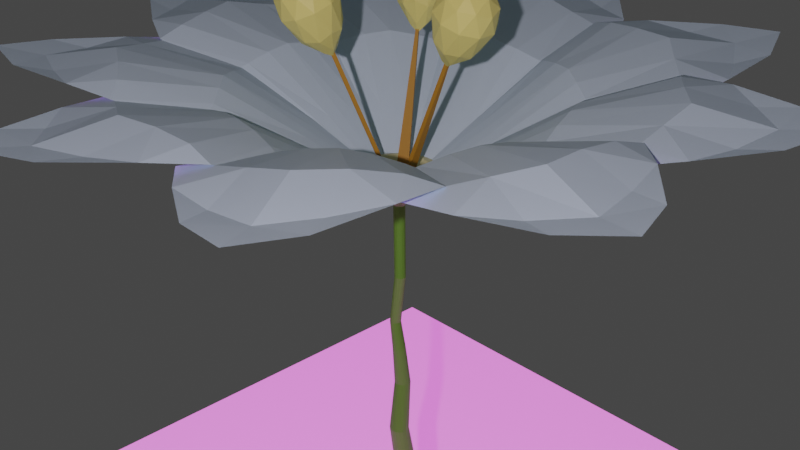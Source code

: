 # Source: flower2.blend  (saved by Blender 2.91.10; exported with 4.5.12 LTS)
import bpy
from mathutils import Matrix  # noqa: F401  (used for matrix-valued properties, if any)

bpy.ops.wm.read_factory_settings(use_empty=True)
scene = bpy.context.scene
scene.name = 'Scene'

# ---- collections
col_collection = bpy.data.collections.new('Collection'); scene.collection.children.link(col_collection)

# ---- materials (node trees are filled in below, after node groups)
mat_material_005 = bpy.data.materials.new('Material.005')
mat_material_005.use_transparent_shadow = False
mat_material_003 = bpy.data.materials.new('Material.003')
mat_material_003.use_transparent_shadow = False
mat_material_004 = bpy.data.materials.new('Material.004')
mat_material_004.use_transparent_shadow = False
mat_material_001 = bpy.data.materials.new('Material.001')
mat_material_001.use_transparent_shadow = False
mat_material_002 = bpy.data.materials.new('Material.002')
mat_material_002.use_transparent_shadow = False
mat_material_006 = bpy.data.materials.new('Material.006')
mat_material_006.use_transparent_shadow = False

# ---- material node trees
mat_material_005.use_nodes = True; mat_material_005.node_tree.nodes.clear()
_N = mat_material_005.node_tree.nodes; _L = mat_material_005.node_tree.links
n0 = _N.new('ShaderNodeBsdfPrincipled'); n0.name = 'Principled BSDF'; n0.location = (10, 300)
n0.distribution = 'GGX'
n0.subsurface_method = 'BURLEY'
n0.inputs[0].default_value = (0.5986, 0.8306, 1.0, 1.0)
n0.inputs[3].default_value = 1.45
n0.inputs[27].default_value = (0.0, 0.0, 0.0, 1.0)
n0.inputs[28].default_value = 1.0
n1 = _N.new('ShaderNodeOutputMaterial'); n1.name = 'Material Output'; n1.location = (300, 300)
_L.new(n0.outputs[0], n1.inputs[0])
n1.is_active_output = True
mat_material_003.use_nodes = True; mat_material_003.node_tree.nodes.clear()
_N = mat_material_003.node_tree.nodes; _L = mat_material_003.node_tree.links
n0 = _N.new('ShaderNodeBsdfPrincipled'); n0.name = 'Principled BSDF'; n0.location = (10, 300)
n0.distribution = 'GGX'
n0.subsurface_method = 'BURLEY'
n0.inputs[0].default_value = (0.102, 0.2957, 0.02438, 1.0)
n0.inputs[3].default_value = 1.45
n0.inputs[27].default_value = (0.0, 0.0, 0.0, 1.0)
n0.inputs[28].default_value = 1.0
n1 = _N.new('ShaderNodeOutputMaterial'); n1.name = 'Material Output'; n1.location = (300, 300)
_L.new(n0.outputs[0], n1.inputs[0])
n1.is_active_output = True
mat_material_004.use_nodes = True; mat_material_004.node_tree.nodes.clear()
_N = mat_material_004.node_tree.nodes; _L = mat_material_004.node_tree.links
n0 = _N.new('ShaderNodeBsdfPrincipled'); n0.name = 'Principled BSDF'; n0.location = (10, 300)
n0.distribution = 'GGX'
n0.subsurface_method = 'BURLEY'
n0.inputs[0].default_value = (0.7755, 0.8, 0.4341, 1.0)
n0.inputs[3].default_value = 1.45
n0.inputs[27].default_value = (0.0, 0.0, 0.0, 1.0)
n0.inputs[28].default_value = 1.0
n1 = _N.new('ShaderNodeOutputMaterial'); n1.name = 'Material Output'; n1.location = (300, 300)
_L.new(n0.outputs[0], n1.inputs[0])
n1.is_active_output = True
mat_material_001.use_nodes = True; mat_material_001.node_tree.nodes.clear()
_N = mat_material_001.node_tree.nodes; _L = mat_material_001.node_tree.links
n0 = _N.new('ShaderNodeBsdfPrincipled'); n0.name = 'Principled BSDF'; n0.location = (10, 300)
n0.distribution = 'GGX'
n0.subsurface_method = 'BURLEY'
n0.inputs[0].default_value = (0.8, 0.7721, 0.2338, 1.0)
n0.inputs[3].default_value = 1.45
n0.inputs[27].default_value = (0.0, 0.0, 0.0, 1.0)
n0.inputs[28].default_value = 1.0
n1 = _N.new('ShaderNodeOutputMaterial'); n1.name = 'Material Output'; n1.location = (300, 300)
_L.new(n0.outputs[0], n1.inputs[0])
n1.is_active_output = True
mat_material_002.use_nodes = True; mat_material_002.node_tree.nodes.clear()
_N = mat_material_002.node_tree.nodes; _L = mat_material_002.node_tree.links
n0 = _N.new('ShaderNodeBsdfPrincipled'); n0.name = 'Principled BSDF'; n0.location = (10, 300)
n0.distribution = 'GGX'
n0.subsurface_method = 'BURLEY'
n0.inputs[0].default_value = (0.4292, 0.222, 0.01902, 1.0)
n0.inputs[3].default_value = 1.45
n0.inputs[27].default_value = (0.0, 0.0, 0.0, 1.0)
n0.inputs[28].default_value = 1.0
n1 = _N.new('ShaderNodeOutputMaterial'); n1.name = 'Material Output'; n1.location = (300, 300)
_L.new(n0.outputs[0], n1.inputs[0])
n1.is_active_output = True
mat_material_006.use_nodes = True; mat_material_006.node_tree.nodes.clear()
_N = mat_material_006.node_tree.nodes; _L = mat_material_006.node_tree.links
n0 = _N.new('ShaderNodeBsdfPrincipled'); n0.name = 'Principled BSDF'; n0.location = (10, 300)
n0.distribution = 'GGX'
n0.subsurface_method = 'BURLEY'
n0.inputs[0].default_value = (1.0, 0.7928, 0.7428, 1.0)
n0.inputs[2].default_value = 0.0
n0.inputs[3].default_value = 1.45
n0.inputs[13].default_value = 1.0
n0.inputs[14].default_value = (1.0, 0.7928, 0.7428, 1.0)
n0.inputs[27].default_value = (1.0, 0.1728, 0.9175, 1.0)
n0.inputs[28].default_value = 1.0
n1 = _N.new('ShaderNodeOutputMaterial'); n1.name = 'Material Output'; n1.location = (300, 300)
_L.new(n0.outputs[0], n1.inputs[0])
n1.is_active_output = True

# ---- world
world_world = bpy.data.worlds.new('World'); scene.world = world_world
world_world.use_nodes = True; world_world.node_tree.nodes.clear()
_N = world_world.node_tree.nodes; _L = world_world.node_tree.links
n0 = _N.new('ShaderNodeOutputWorld'); n0.name = 'World Output'; n0.location = (300, 300)
n1 = _N.new('ShaderNodeBackground'); n1.name = 'Background'; n1.location = (10, 300)
n1.inputs[0].default_value = (0.05088, 0.05088, 0.05088, 1.0)
_L.new(n1.outputs[0], n0.inputs[0])
n0.is_active_output = True
world_world.color = (0.05088, 0.05088, 0.05088)
world_world.use_sun_shadow = False
world_world.sun_shadow_jitter_overblur = 0.0

# ---- cameras
cam_camera = bpy.data.cameras.new('Camera')
cam_camera.clip_end = 100.0
cam_camera.ortho_scale = 7.314

# ---- lights
light_light = bpy.data.lights.new('Light', 'POINT')
light_light.color = (1.0, 0.7727, 0.7979)
light_light.transmission_factor = 0.0
light_light.energy = 2500.0
light_light.shadow_soft_size = 0.1
light_light.shadow_maximum_resolution = 0.006
light_light.use_absolute_resolution = True

# ---- meshes
me_circle = bpy.data.meshes.new('Circle')
me_circle.from_pydata([(-1.69, 0.9257, 0.8593), (-2.483, 1.093, 1.079), (-2.977, 0.8672, 1.139), (-3.623, 0.4729, 1.206), (-3.997, -4.349e-08, 1.276), (-3.613, -0.4729, 1.246), (-2.941, -0.8675, 1.225), (-2.445, -1.093, 1.172), (-1.685, -0.9258, 0.8725), (-0.8985, -0.4782, 0.4783), (-0.3597, -0.2303, 0.1569), (-0.1074, -0.09202, 0.03464), (-0.01241, 1.639e-08, -0.007102), (-0.1074, 0.09202, 0.03464), (-0.3597, 0.2303, 0.1569), (-0.8984, 0.4782, 0.4783), (-0.3422, 7.174e-09, 0.1486), (-0.8968, 7.334e-07, 0.5151), (-1.716, 2.069e-06, 1.057), (-2.767, 1.422e-07, 1.301), (-3.499, 1.001e-08, 1.192), (-0.3509, 0.1073, 0.1532), (-0.8945, 0.1499, 0.5091), (-1.694, 0.2805, 1.012), (-2.639, 0.403, 1.218), (-3.251, 0.4486, 1.137), (-0.8947, 0.3011, 0.4973), (-1.681, 0.5532, 0.9461), (-2.526, 0.7893, 1.145), (-0.3509, -0.1073, 0.1532), (-0.8945, -0.1499, 0.5091), (-1.687, -0.2807, 1.029), (-2.606, -0.4031, 1.294), (-3.23, -0.4486, 1.194), (-0.8948, -0.3011, 0.4973), (-1.672, -0.5536, 0.9699), (-2.484, -0.7893, 1.253), (-1.89, -0.3771, 0.8593), (-2.605, -0.7586, 1.079), (-2.838, -1.249, 1.139), (-3.079, -1.966, 1.206), (-3.062, -2.569, 1.276), (-2.464, -2.685, 1.246), (-1.696, -2.555, 1.225), (-1.17, -2.409, 1.172), (-0.6953, -1.792, 0.8725), (-0.3809, -0.9438, 0.4783), (-0.1275, -0.4076, 0.1569), (-0.0231, -0.1395, 0.03464), (-0.009507, -0.007977, -0.007102), (-0.1414, 0.00148, 0.03464), (-0.4236, -0.05481, 0.1569), (-0.9956, -0.2112, 0.4783), (-0.2622, -0.22, 0.1486), (-0.687, -0.5765, 0.5151), (-1.315, -1.103, 1.057), (-2.12, -1.779, 1.301), (-2.68, -2.249, 1.192), (-0.3378, -0.1433, 0.1532), (-0.7816, -0.4601, 0.5091), (-1.478, -0.8739, 1.012), (-2.28, -1.387, 1.218), (-2.778, -1.746, 1.137), (-0.879, -0.3444, 0.4973), (-1.644, -0.657, 0.9461), (-2.442, -1.019, 1.145), (-0.1998, -0.3077, 0.1532), (-0.5889, -0.6898, 0.5091), (-1.112, -1.3, 1.029), (-1.737, -1.984, 1.294), (-2.186, -2.42, 1.194), (-0.4919, -0.8058, 0.4973), (-0.9253, -1.499, 0.9699), (-1.396, -2.201, 1.253), (-1.205, -1.503, 0.8593), (-1.508, -2.255, 1.079), (-1.371, -2.781, 1.139), (-1.095, -3.486, 1.206), (-0.694, -3.936, 1.276), (-0.1618, -3.641, 1.246), (0.3436, -3.047, 1.225), (0.6522, -2.598, 1.172), (0.6193, -1.82, 0.8725), (0.3149, -0.9678, 0.4783), (0.1643, -0.3942, 0.1569), (0.07198, -0.1217, 0.03464), (-0.002155, -0.01222, -0.007102), (-0.1093, -0.08975, 0.03464), (-0.2893, -0.3143, 0.1569), (-0.6269, -0.8017, 0.4783), (-0.05943, -0.337, 0.1486), (-0.1557, -0.8832, 0.5151), (-0.298, -1.69, 1.057), (-0.4805, -2.725, 1.301), (-0.6076, -3.446, 1.192), (-0.1666, -0.3269, 0.1532), (-0.303, -0.8548, 0.5091), (-0.5704, -1.619, 1.012), (-0.8551, -2.529, 1.218), (-1.006, -3.123, 1.137), (-0.4519, -0.8289, 0.4973), (-0.8367, -1.56, 0.9461), (-1.216, -2.351, 1.145), (0.04474, -0.3642, 0.1532), (-0.0077, -0.9069, 0.5091), (-0.01661, -1.711, 1.029), (-0.05555, -2.636, 1.294), (-0.1191, -3.259, 1.194), (0.1412, -0.9335, 0.4973), (0.2548, -1.743, 0.9699), (0.3459, -2.583, 1.253), (0.04325, -1.926, 0.8593), (0.2948, -2.697, 1.079), (0.7374, -3.011, 1.139), (1.402, -3.374, 1.206), (1.998, -3.461, 1.276), (2.216, -2.893, 1.246), (2.222, -2.114, 1.225), (2.17, -1.571, 1.172), (1.644, -0.9959, 0.8725), (0.8633, -0.539, 0.4783), (0.3793, -0.1964, 0.1569), (0.1334, -0.04697, 0.03464), (0.006205, -0.01075, -0.007102), (-0.02601, -0.139, 0.03464), (-0.01958, -0.4267, 0.1569), (0.03508, -1.017, 0.4783), (0.1711, -0.2964, 0.1486), (0.4484, -0.7767, 0.5151), (0.858, -1.486, 1.057), (1.384, -2.396, 1.301), (1.75, -3.03, 1.192), (0.08252, -0.3575, 0.1532), (0.3174, -0.8496, 0.5091), (0.604, -1.607, 1.012), (0.9703, -2.487, 1.218), (1.237, -3.039, 1.137), (0.1866, -0.9254, 0.4973), (0.3616, -1.733, 0.9461), (0.5794, -2.582, 1.145), (0.2684, -0.2502, 0.1532), (0.5771, -0.6997, 0.5091), (1.087, -1.321, 1.029), (1.652, -2.055, 1.294), (2.004, -2.573, 1.194), (0.7082, -0.6243, 0.4973), (1.316, -1.172, 0.9699), (1.926, -1.757, 1.253), (1.271, -1.448, 0.8593), (1.959, -1.876, 1.079), (2.501, -1.833, 1.139), (3.243, -1.683, 1.206), (3.756, -1.367, 1.276), (3.557, -0.7915, 1.246), (3.061, -0.1908, 1.225), (2.672, 0.1912, 1.172), (1.9, 0.2939, 0.8725), (1.008, 0.142, 0.4783), (0.4168, 0.09337, 0.1569), (0.1324, 0.04975, 0.03464), (0.01166, -0.004245, -0.007102), (0.06942, -0.1232, 0.03464), (0.2593, -0.3394, 0.1569), (0.6807, -0.7566, 0.4783), (0.3216, -0.1171, 0.1486), (0.8428, -0.3067, 0.5151), (1.613, -0.5869, 1.057), (2.6, -0.9464, 1.301), (3.288, -1.197, 1.192), (0.293, -0.2208, 0.1532), (0.7892, -0.4468, 0.5091), (1.496, -0.8429, 1.012), (2.342, -1.281, 1.218), (2.901, -1.533, 1.137), (0.7378, -0.589, 0.4973), (1.391, -1.095, 0.9461), (2.104, -1.606, 1.145), (0.3664, -0.01918, 0.1532), (0.8918, -0.1651, 0.5091), (1.682, -0.3134, 1.029), (2.586, -0.5125, 1.294), (3.189, -0.6832, 1.194), (0.9438, -0.02307, 0.4973), (1.761, -0.0518, 0.9699), (2.604, -0.1079, 1.253), (1.905, -0.2919, 0.8593), (2.707, -0.178, 1.079), (3.094, 0.2032, 1.139), (3.566, 0.7947, 1.206), (3.756, 1.367, 1.276), (3.234, 1.68, 1.246), (2.467, 1.821, 1.225), (1.924, 1.864, 1.172), (1.266, 1.446, 0.8725), (0.6807, 0.7566, 0.4783), (0.2593, 0.3394, 0.1569), (0.06942, 0.1232, 0.03464), (0.01166, 0.004245, -0.007102), (0.1324, -0.04975, 0.03464), (0.4168, -0.09337, 0.1569), (1.008, -0.1421, 0.4783), (0.3216, 0.1171, 0.1486), (0.8428, 0.3067, 0.5151), (1.613, 0.5869, 1.057), (2.6, 0.9464, 1.301), (3.288, 1.197, 1.192), (0.3664, 0.01918, 0.1532), (0.8918, 0.1651, 0.5091), (1.688, 0.3158, 1.012), (2.617, 0.5238, 1.218), (3.208, 0.6902, 1.137), (0.9438, 0.02305, 0.4973), (1.769, 0.05527, 0.9461), (2.644, 0.1222, 1.145), (0.293, 0.2208, 0.1532), (0.7893, 0.4468, 0.5091), (1.49, 0.8409, 1.029), (2.311, 1.27, 1.294), (2.882, 1.526, 1.194), (0.7378, 0.589, 0.4973), (1.382, 1.092, 0.9699), (2.064, 1.591, 1.253), (1.647, 1.001, 0.8593), (2.188, 1.604, 1.079), (2.239, 2.144, 1.139), (2.221, 2.901, 1.206), (1.998, 3.461, 1.276), (1.397, 3.366, 1.246), (0.7194, 2.981, 1.225), (0.2756, 2.664, 1.172), (0.04048, 1.922, 0.8725), (0.03513, 1.017, 0.4783), (-0.01958, 0.4267, 0.1569), (-0.02601, 0.139, 0.03464), (0.006205, 0.01075, -0.007102), (0.1334, 0.04697, 0.03464), (0.3793, 0.1964, 0.1569), (0.8633, 0.539, 0.4783), (0.1711, 0.2964, 0.1486), (0.4484, 0.7767, 0.5151), (0.858, 1.486, 1.057), (1.384, 2.396, 1.301), (1.75, 3.03, 1.192), (0.2684, 0.2502, 0.1532), (0.5771, 0.6997, 0.5091), (1.09, 1.327, 1.012), (1.668, 2.084, 1.218), (2.014, 2.591, 1.137), (0.7082, 0.6243, 0.4973), (1.32, 1.18, 0.9461), (1.947, 1.793, 1.145), (0.08252, 0.3575, 0.1532), (0.3174, 0.8496, 0.5091), (0.6007, 1.602, 1.029), (0.9538, 2.458, 1.294), (1.227, 3.022, 1.194), (0.1866, 0.9255, 0.4973), (0.3568, 1.725, 0.9699), (0.5585, 2.546, 1.253), (0.6182, 1.825, 0.8593), (0.6453, 2.635, 1.079), (0.3371, 3.082, 1.139), (-0.1634, 3.65, 1.206), (-0.694, 3.936, 1.276), (-1.093, 3.476, 1.246), (-1.365, 2.746, 1.225), (-1.501, 2.218, 1.172), (-1.204, 1.498, 0.8725), (-0.6269, 0.8018, 0.4783), (-0.2893, 0.3143, 0.1569), (-0.1093, 0.08975, 0.03464), (-0.002155, 0.01222, -0.007102), (0.07198, 0.1217, 0.03464), (0.1643, 0.3942, 0.1569), (0.3149, 0.9678, 0.4783), (-0.05943, 0.337, 0.1486), (-0.1557, 0.8832, 0.5151), (-0.298, 1.69, 1.057), (-0.4805, 2.725, 1.301), (-0.6076, 3.446, 1.192), (0.04474, 0.3642, 0.1532), (-0.00769, 0.9069, 0.5091), (-0.0179, 1.717, 1.012), (-0.06129, 2.669, 1.218), (-0.1227, 3.279, 1.137), (0.1412, 0.9334, 0.4973), (0.2528, 1.752, 0.9461), (0.3387, 2.625, 1.145), (-0.1666, 0.3269, 0.1532), (-0.3029, 0.8549, 0.5091), (-0.5694, 1.613, 1.029), (-0.8494, 2.496, 1.294), (-1.003, 3.103, 1.194), (-0.4519, 0.8289, 0.4973), (-0.8356, 1.551, 0.9699), (-1.209, 2.309, 1.253), (-0.6995, 1.795, 0.8593), (-1.199, 2.433, 1.079), (-1.723, 2.578, 1.139), (-2.471, 2.691, 1.206), (-3.062, 2.569, 1.276), (-3.072, 1.96, 1.246), (-2.811, 1.226, 1.225), (-2.576, 0.7341, 1.172), (-1.886, 0.3736, 0.8725), (-0.9956, 0.2112, 0.4783), (-0.4236, 0.05481, 0.1569), (-0.1414, -0.00148, 0.03464), (-0.009507, 0.007977, -0.007102), (-0.0231, 0.1395, 0.03464), (-0.1275, 0.4076, 0.1569), (-0.3808, 0.9438, 0.4783), (-0.2622, 0.22, 0.1486), (-0.687, 0.5765, 0.5151), (-1.315, 1.103, 1.057), (-2.12, 1.779, 1.301), (-2.68, 2.249, 1.192), (-0.1998, 0.3077, 0.1532), (-0.5888, 0.6898, 0.5091), (-1.117, 1.304, 1.012), (-1.762, 2.005, 1.218), (-2.202, 2.433, 1.137), (-0.4918, 0.8058, 0.4973), (-0.9325, 1.505, 0.9461), (-1.428, 2.228, 1.145), (-0.3378, 0.1433, 0.1532), (-0.7816, 0.4601, 0.5091), (-1.473, 0.8697, 1.029), (-2.255, 1.366, 1.294), (-2.763, 1.733, 1.194), (-0.879, 0.3445, 0.4973), (-1.637, 0.6509, 0.9699), (-2.41, 0.9921, 1.253)], [], [(33, 5, 6), (36, 6, 7), (35, 36, 7, 8), (34, 35, 8, 9), (10, 34, 9), (11, 29, 10), (24, 25, 20, 19), (23, 24, 19, 18), (22, 23, 18, 17), (21, 22, 17, 16), (13, 14, 21), (3, 4, 20, 25), (2, 25, 24, 28), (27, 28, 24, 23), (26, 27, 23, 22), (14, 15, 26), (12, 13, 21, 16), (2, 3, 25), (0, 1, 28, 27), (15, 0, 27, 26), (21, 14, 26, 22), (1, 2, 28), (19, 20, 33, 32), (18, 19, 32, 31), (17, 18, 31, 30), (16, 17, 30, 29), (12, 16, 29, 11), (20, 4, 5, 33), (31, 32, 36, 35), (30, 31, 35, 34), (29, 30, 34, 10), (32, 33, 6, 36), (70, 42, 43), (73, 43, 44), (72, 73, 44, 45), (71, 72, 45, 46), (47, 71, 46), (48, 66, 47), (61, 62, 57, 56), (60, 61, 56, 55), (59, 60, 55, 54), (58, 59, 54, 53), (50, 51, 58), (40, 41, 57, 62), (39, 62, 61, 65), (64, 65, 61, 60), (63, 64, 60, 59), (51, 52, 63), (49, 50, 58, 53), (39, 40, 62), (37, 38, 65, 64), (52, 37, 64, 63), (58, 51, 63, 59), (38, 39, 65), (56, 57, 70, 69), (55, 56, 69, 68), (54, 55, 68, 67), (53, 54, 67, 66), (49, 53, 66, 48), (57, 41, 42, 70), (68, 69, 73, 72), (67, 68, 72, 71), (66, 67, 71, 47), (69, 70, 43, 73), (107, 79, 80), (110, 80, 81), (109, 110, 81, 82), (108, 109, 82, 83), (84, 108, 83), (85, 103, 84), (98, 99, 94, 93), (97, 98, 93, 92), (96, 97, 92, 91), (95, 96, 91, 90), (87, 88, 95), (77, 78, 94, 99), (76, 99, 98, 102), (101, 102, 98, 97), (100, 101, 97, 96), (88, 89, 100), (86, 87, 95, 90), (76, 77, 99), (74, 75, 102, 101), (89, 74, 101, 100), (95, 88, 100, 96), (75, 76, 102), (93, 94, 107, 106), (92, 93, 106, 105), (91, 92, 105, 104), (90, 91, 104, 103), (86, 90, 103, 85), (94, 78, 79, 107), (105, 106, 110, 109), (104, 105, 109, 108), (103, 104, 108, 84), (106, 107, 80, 110), (144, 116, 117), (147, 117, 118), (146, 147, 118, 119), (145, 146, 119, 120), (121, 145, 120), (122, 140, 121), (135, 136, 131, 130), (134, 135, 130, 129), (133, 134, 129, 128), (132, 133, 128, 127), (124, 125, 132), (114, 115, 131, 136), (113, 136, 135, 139), (138, 139, 135, 134), (137, 138, 134, 133), (125, 126, 137), (123, 124, 132, 127), (113, 114, 136), (111, 112, 139, 138), (126, 111, 138, 137), (132, 125, 137, 133), (112, 113, 139), (130, 131, 144, 143), (129, 130, 143, 142), (128, 129, 142, 141), (127, 128, 141, 140), (123, 127, 140, 122), (131, 115, 116, 144), (142, 143, 147, 146), (141, 142, 146, 145), (140, 141, 145, 121), (143, 144, 117, 147), (181, 153, 154), (184, 154, 155), (183, 184, 155, 156), (182, 183, 156, 157), (158, 182, 157), (159, 177, 158), (172, 173, 168, 167), (171, 172, 167, 166), (170, 171, 166, 165), (169, 170, 165, 164), (161, 162, 169), (151, 152, 168, 173), (150, 173, 172, 176), (175, 176, 172, 171), (174, 175, 171, 170), (162, 163, 174), (160, 161, 169, 164), (150, 151, 173), (148, 149, 176, 175), (163, 148, 175, 174), (169, 162, 174, 170), (149, 150, 176), (167, 168, 181, 180), (166, 167, 180, 179), (165, 166, 179, 178), (164, 165, 178, 177), (160, 164, 177, 159), (168, 152, 153, 181), (179, 180, 184, 183), (178, 179, 183, 182), (177, 178, 182, 158), (180, 181, 154, 184), (218, 190, 191), (221, 191, 192), (220, 221, 192, 193), (219, 220, 193, 194), (195, 219, 194), (196, 214, 195), (209, 210, 205, 204), (208, 209, 204, 203), (207, 208, 203, 202), (206, 207, 202, 201), (198, 199, 206), (188, 189, 205, 210), (187, 210, 209, 213), (212, 213, 209, 208), (211, 212, 208, 207), (199, 200, 211), (197, 198, 206, 201), (187, 188, 210), (185, 186, 213, 212), (200, 185, 212, 211), (206, 199, 211, 207), (186, 187, 213), (204, 205, 218, 217), (203, 204, 217, 216), (202, 203, 216, 215), (201, 202, 215, 214), (197, 201, 214, 196), (205, 189, 190, 218), (216, 217, 221, 220), (215, 216, 220, 219), (214, 215, 219, 195), (217, 218, 191, 221), (255, 227, 228), (258, 228, 229), (257, 258, 229, 230), (256, 257, 230, 231), (232, 256, 231), (233, 251, 232), (246, 247, 242, 241), (245, 246, 241, 240), (244, 245, 240, 239), (243, 244, 239, 238), (235, 236, 243), (225, 226, 242, 247), (224, 247, 246, 250), (249, 250, 246, 245), (248, 249, 245, 244), (236, 237, 248), (234, 235, 243, 238), (224, 225, 247), (222, 223, 250, 249), (237, 222, 249, 248), (243, 236, 248, 244), (223, 224, 250), (241, 242, 255, 254), (240, 241, 254, 253), (239, 240, 253, 252), (238, 239, 252, 251), (234, 238, 251, 233), (242, 226, 227, 255), (253, 254, 258, 257), (252, 253, 257, 256), (251, 252, 256, 232), (254, 255, 228, 258), (292, 264, 265), (295, 265, 266), (294, 295, 266, 267), (293, 294, 267, 268), (269, 293, 268), (270, 288, 269), (283, 284, 279, 278), (282, 283, 278, 277), (281, 282, 277, 276), (280, 281, 276, 275), (272, 273, 280), (262, 263, 279, 284), (261, 284, 283, 287), (286, 287, 283, 282), (285, 286, 282, 281), (273, 274, 285), (271, 272, 280, 275), (261, 262, 284), (259, 260, 287, 286), (274, 259, 286, 285), (280, 273, 285, 281), (260, 261, 287), (278, 279, 292, 291), (277, 278, 291, 290), (276, 277, 290, 289), (275, 276, 289, 288), (271, 275, 288, 270), (279, 263, 264, 292), (290, 291, 295, 294), (289, 290, 294, 293), (288, 289, 293, 269), (291, 292, 265, 295), (329, 301, 302), (332, 302, 303), (331, 332, 303, 304), (330, 331, 304, 305), (306, 330, 305), (307, 325, 306), (320, 321, 316, 315), (319, 320, 315, 314), (318, 319, 314, 313), (317, 318, 313, 312), (309, 310, 317), (299, 300, 316, 321), (298, 321, 320, 324), (323, 324, 320, 319), (322, 323, 319, 318), (310, 311, 322), (308, 309, 317, 312), (298, 299, 321), (296, 297, 324, 323), (311, 296, 323, 322), (317, 310, 322, 318), (297, 298, 324), (315, 316, 329, 328), (314, 315, 328, 327), (313, 314, 327, 326), (312, 313, 326, 325), (308, 312, 325, 307), (316, 300, 301, 329), (327, 328, 332, 331), (326, 327, 331, 330), (325, 326, 330, 306), (328, 329, 302, 332)])
_uv = me_circle.uv_layers.new(name='UVMap')
_uv.uv.foreach_set('vector', [0.0, 0.0, 0.0, 0.0, 0.0, 0.0, 0.0, 0.0, 0.0, 0.0, 0.0, 0.0, 0.0, 0.0, 0.0, 0.0, 0.0, 0.0, 0.0, 0.0, 0.0, 0.0, 0.0, 0.0, 0.0, 0.0, 0.0, 0.0, 0.0, 0.0, 0.0, 0.0, 0.0, 0.0, 0.0, 0.0, 0.0, 0.0, 0.0, 0.0, 0.0, 0.0, 0.0, 0.0, 0.0, 0.0, 0.0, 0.0, 0.0, 0.0, 0.0, 0.0, 0.0, 0.0, 0.0, 0.0, 0.0, 0.0, 0.0, 0.0, 0.0, 0.0, 0.0, 0.0, 0.0, 0.0, 0.0, 0.0, 0.0, 0.0, 0.0, 0.0, 0.0, 0.0, 0.0, 0.0, 0.0, 0.0, 0.0, 0.0, 0.0, 0.0, 0.0, 0.0, 0.0, 0.0, 0.0, 0.0, 0.0, 0.0, 0.0, 0.0, 0.0, 0.0, 0.0, 0.0, 0.0, 0.0, 0.0, 0.0, 0.0, 0.0, 0.0, 0.0, 0.0, 0.0, 0.0, 0.0, 0.0, 0.0, 0.0, 0.0, 0.0, 0.0, 0.0, 0.0, 0.0, 0.0, 0.0, 0.0, 0.0, 0.0, 0.0, 0.0, 0.0, 0.0, 0.0, 0.0, 0.0, 0.0, 0.0, 0.0, 0.0, 0.0, 0.0, 0.0, 0.0, 0.0, 0.0, 0.0, 0.0, 0.0, 0.0, 0.0, 0.0, 0.0, 0.0, 0.0, 0.0, 0.0, 0.0, 0.0, 0.0, 0.0, 0.0, 0.0, 0.0, 0.0, 0.0, 0.0, 0.0, 0.0, 0.0, 0.0, 0.0, 0.0, 0.0, 0.0, 0.0, 0.0, 0.0, 0.0, 0.0, 0.0, 0.0, 0.0, 0.0, 0.0, 0.0, 0.0, 0.0, 0.0, 0.0, 0.0, 0.0, 0.0, 0.0, 0.0, 0.0, 0.0, 0.0, 0.0, 0.0, 0.0, 0.0, 0.0, 0.0, 0.0, 0.0, 0.0, 0.0, 0.0, 0.0, 0.0, 0.0, 0.0, 0.0, 0.0, 0.0, 0.0, 0.0, 0.0, 0.0, 0.0, 0.0, 0.0, 0.0, 0.0, 0.0, 0.0, 0.0, 0.0, 0.0, 0.0, 0.0, 0.0, 0.0, 0.0, 0.0, 0.0, 0.0, 0.0, 0.0, 0.0, 0.0, 0.0, 0.0, 0.0, 0.0, 0.0, 0.0, 0.0, 0.0, 0.0, 0.0, 0.0, 0.0, 0.0, 0.0, 0.0, 0.0, 0.0, 0.0, 0.0, 0.0, 0.0, 0.0, 0.0, 0.0, 0.0, 0.0, 0.0, 0.0, 0.0, 0.0, 0.0, 0.0, 0.0, 0.0, 0.0, 0.0, 0.0, 0.0, 0.0, 0.0, 0.0, 0.0, 0.0, 0.0, 0.0, 0.0, 0.0, 0.0, 0.0, 0.0, 0.0, 0.0, 0.0, 0.0, 0.0, 0.0, 0.0, 0.0, 0.0, 0.0, 0.0, 0.0, 0.0, 0.0, 0.0, 0.0, 0.0, 0.0, 0.0, 0.0, 0.0, 0.0, 0.0, 0.0, 0.0, 0.0, 0.0, 0.0, 0.0, 0.0, 0.0, 0.0, 0.0, 0.0, 0.0, 0.0, 0.0, 0.0, 0.0, 0.0, 0.0, 0.0, 0.0, 0.0, 0.0, 0.0, 0.0, 0.0, 0.0, 0.0, 0.0, 0.0, 0.0, 0.0, 0.0, 0.0, 0.0, 0.0, 0.0, 0.0, 0.0, 0.0, 0.0, 0.0, 0.0, 0.0, 0.0, 0.0, 0.0, 0.0, 0.0, 0.0, 0.0, 0.0, 0.0, 0.0, 0.0, 0.0, 0.0, 0.0, 0.0, 0.0, 0.0, 0.0, 0.0, 0.0, 0.0, 0.0, 0.0, 0.0, 0.0, 0.0, 0.0, 0.0, 0.0, 0.0, 0.0, 0.0, 0.0, 0.0, 0.0, 0.0, 0.0, 0.0, 0.0, 0.0, 0.0, 0.0, 0.0, 0.0, 0.0, 0.0, 0.0, 0.0, 0.0, 0.0, 0.0, 0.0, 0.0, 0.0, 0.0, 0.0, 0.0, 0.0, 0.0, 0.0, 0.0, 0.0, 0.0, 0.0, 0.0, 0.0, 0.0, 0.0, 0.0, 0.0, 0.0, 0.0, 0.0, 0.0, 0.0, 0.0, 0.0, 0.0, 0.0, 0.0, 0.0, 0.0, 0.0, 0.0, 0.0, 0.0, 0.0, 0.0, 0.0, 0.0, 0.0, 0.0, 0.0, 0.0, 0.0, 0.0, 0.0, 0.0, 0.0, 0.0, 0.0, 0.0, 0.0, 0.0, 0.0, 0.0, 0.0, 0.0, 0.0, 0.0, 0.0, 0.0, 0.0, 0.0, 0.0, 0.0, 0.0, 0.0, 0.0, 0.0, 0.0, 0.0, 0.0, 0.0, 0.0, 0.0, 0.0, 0.0, 0.0, 0.0, 0.0, 0.0, 0.0, 0.0, 0.0, 0.0, 0.0, 0.0, 0.0, 0.0, 0.0, 0.0, 0.0, 0.0, 0.0, 0.0, 0.0, 0.0, 0.0, 0.0, 0.0, 0.0, 0.0, 0.0, 0.0, 0.0, 0.0, 0.0, 0.0, 0.0, 0.0, 0.0, 0.0, 0.0, 0.0, 0.0, 0.0, 0.0, 0.0, 0.0, 0.0, 0.0, 0.0, 0.0, 0.0, 0.0, 0.0, 0.0, 0.0, 0.0, 0.0, 0.0, 0.0, 0.0, 0.0, 0.0, 0.0, 0.0, 0.0, 0.0, 0.0, 0.0, 0.0, 0.0, 0.0, 0.0, 0.0, 0.0, 0.0, 0.0, 0.0, 0.0, 0.0, 0.0, 0.0, 0.0, 0.0, 0.0, 0.0, 0.0, 0.0, 0.0, 0.0, 0.0, 0.0, 0.0, 0.0, 0.0, 0.0, 0.0, 0.0, 0.0, 0.0, 0.0, 0.0, 0.0, 0.0, 0.0, 0.0, 0.0, 0.0, 0.0, 0.0, 0.0, 0.0, 0.0, 0.0, 0.0, 0.0, 0.0, 0.0, 0.0, 0.0, 0.0, 0.0, 0.0, 0.0, 0.0, 0.0, 0.0, 0.0, 0.0, 0.0, 0.0, 0.0, 0.0, 0.0, 0.0, 0.0, 0.0, 0.0, 0.0, 0.0, 0.0, 0.0, 0.0, 0.0, 0.0, 0.0, 0.0, 0.0, 0.0, 0.0, 0.0, 0.0, 0.0, 0.0, 0.0, 0.0, 0.0, 0.0, 0.0, 0.0, 0.0, 0.0, 0.0, 0.0, 0.0, 0.0, 0.0, 0.0, 0.0, 0.0, 0.0, 0.0, 0.0, 0.0, 0.0, 0.0, 0.0, 0.0, 0.0, 0.0, 0.0, 0.0, 0.0, 0.0, 0.0, 0.0, 0.0, 0.0, 0.0, 0.0, 0.0, 0.0, 0.0, 0.0, 0.0, 0.0, 0.0, 0.0, 0.0, 0.0, 0.0, 0.0, 0.0, 0.0, 0.0, 0.0, 0.0, 0.0, 0.0, 0.0, 0.0, 0.0, 0.0, 0.0, 0.0, 0.0, 0.0, 0.0, 0.0, 0.0, 0.0, 0.0, 0.0, 0.0, 0.0, 0.0, 0.0, 0.0, 0.0, 0.0, 0.0, 0.0, 0.0, 0.0, 0.0, 0.0, 0.0, 0.0, 0.0, 0.0, 0.0, 0.0, 0.0, 0.0, 0.0, 0.0, 0.0, 0.0, 0.0, 0.0, 0.0, 0.0, 0.0, 0.0, 0.0, 0.0, 0.0, 0.0, 0.0, 0.0, 0.0, 0.0, 0.0, 0.0, 0.0, 0.0, 0.0, 0.0, 0.0, 0.0, 0.0, 0.0, 0.0, 0.0, 0.0, 0.0, 0.0, 0.0, 0.0, 0.0, 0.0, 0.0, 0.0, 0.0, 0.0, 0.0, 0.0, 0.0, 0.0, 0.0, 0.0, 0.0, 0.0, 0.0, 0.0, 0.0, 0.0, 0.0, 0.0, 0.0, 0.0, 0.0, 0.0, 0.0, 0.0, 0.0, 0.0, 0.0, 0.0, 0.0, 0.0, 0.0, 0.0, 0.0, 0.0, 0.0, 0.0, 0.0, 0.0, 0.0, 0.0, 0.0, 0.0, 0.0, 0.0, 0.0, 0.0, 0.0, 0.0, 0.0, 0.0, 0.0, 0.0, 0.0, 0.0, 0.0, 0.0, 0.0, 0.0, 0.0, 0.0, 0.0, 0.0, 0.0, 0.0, 0.0, 0.0, 0.0, 0.0, 0.0, 0.0, 0.0, 0.0, 0.0, 0.0, 0.0, 0.0, 0.0, 0.0, 0.0, 0.0, 0.0, 0.0, 0.0, 0.0, 0.0, 0.0, 0.0, 0.0, 0.0, 0.0, 0.0, 0.0, 0.0, 0.0, 0.0, 0.0, 0.0, 0.0, 0.0, 0.0, 0.0, 0.0, 0.0, 0.0, 0.0, 0.0, 0.0, 0.0, 0.0, 0.0, 0.0, 0.0, 0.0, 0.0, 0.0, 0.0, 0.0, 0.0, 0.0, 0.0, 0.0, 0.0, 0.0, 0.0, 0.0, 0.0, 0.0, 0.0, 0.0, 0.0, 0.0, 0.0, 0.0, 0.0, 0.0, 0.0, 0.0, 0.0, 0.0, 0.0, 0.0, 0.0, 0.0, 0.0, 0.0, 0.0, 0.0, 0.0, 0.0, 0.0, 0.0, 0.0, 0.0, 0.0, 0.0, 0.0, 0.0, 0.0, 0.0, 0.0, 0.0, 0.0, 0.0, 0.0, 0.0, 0.0, 0.0, 0.0, 0.0, 0.0, 0.0, 0.0, 0.0, 0.0, 0.0, 0.0, 0.0, 0.0, 0.0, 0.0, 0.0, 0.0, 0.0, 0.0, 0.0, 0.0, 0.0, 0.0, 0.0, 0.0, 0.0, 0.0, 0.0, 0.0, 0.0, 0.0, 0.0, 0.0, 0.0, 0.0, 0.0, 0.0, 0.0, 0.0, 0.0, 0.0, 0.0, 0.0, 0.0, 0.0, 0.0, 0.0, 0.0, 0.0, 0.0, 0.0, 0.0, 0.0, 0.0, 0.0, 0.0, 0.0, 0.0, 0.0, 0.0, 0.0, 0.0, 0.0, 0.0, 0.0, 0.0, 0.0, 0.0, 0.0, 0.0, 0.0, 0.0, 0.0, 0.0, 0.0, 0.0, 0.0, 0.0, 0.0, 0.0, 0.0, 0.0, 0.0, 0.0, 0.0, 0.0, 0.0, 0.0, 0.0, 0.0, 0.0, 0.0, 0.0, 0.0, 0.0, 0.0, 0.0, 0.0, 0.0, 0.0, 0.0, 0.0, 0.0, 0.0, 0.0, 0.0, 0.0, 0.0, 0.0, 0.0, 0.0, 0.0, 0.0, 0.0, 0.0, 0.0, 0.0, 0.0, 0.0, 0.0, 0.0, 0.0, 0.0, 0.0, 0.0, 0.0, 0.0, 0.0, 0.0, 0.0, 0.0, 0.0, 0.0, 0.0, 0.0, 0.0, 0.0, 0.0, 0.0, 0.0, 0.0, 0.0, 0.0, 0.0, 0.0, 0.0, 0.0, 0.0, 0.0, 0.0, 0.0, 0.0, 0.0, 0.0, 0.0, 0.0, 0.0, 0.0, 0.0, 0.0, 0.0, 0.0, 0.0, 0.0, 0.0, 0.0, 0.0, 0.0, 0.0, 0.0, 0.0, 0.0, 0.0, 0.0, 0.0, 0.0, 0.0, 0.0, 0.0, 0.0, 0.0, 0.0, 0.0, 0.0, 0.0, 0.0, 0.0, 0.0, 0.0, 0.0, 0.0, 0.0, 0.0, 0.0, 0.0, 0.0, 0.0, 0.0, 0.0, 0.0, 0.0, 0.0, 0.0, 0.0, 0.0, 0.0, 0.0, 0.0, 0.0, 0.0, 0.0, 0.0, 0.0, 0.0, 0.0, 0.0, 0.0, 0.0, 0.0, 0.0, 0.0, 0.0, 0.0, 0.0, 0.0, 0.0, 0.0, 0.0, 0.0, 0.0, 0.0, 0.0, 0.0, 0.0, 0.0, 0.0, 0.0, 0.0, 0.0, 0.0, 0.0, 0.0, 0.0, 0.0, 0.0, 0.0, 0.0, 0.0, 0.0, 0.0, 0.0, 0.0, 0.0, 0.0, 0.0, 0.0, 0.0, 0.0, 0.0, 0.0, 0.0, 0.0, 0.0, 0.0, 0.0, 0.0, 0.0, 0.0, 0.0, 0.0, 0.0, 0.0, 0.0, 0.0, 0.0, 0.0, 0.0, 0.0, 0.0, 0.0, 0.0, 0.0, 0.0, 0.0, 0.0, 0.0, 0.0, 0.0, 0.0, 0.0, 0.0, 0.0, 0.0, 0.0, 0.0, 0.0, 0.0, 0.0, 0.0, 0.0, 0.0, 0.0, 0.0, 0.0, 0.0, 0.0, 0.0, 0.0, 0.0, 0.0, 0.0, 0.0, 0.0, 0.0, 0.0, 0.0, 0.0, 0.0, 0.0, 0.0, 0.0, 0.0, 0.0, 0.0, 0.0, 0.0, 0.0, 0.0, 0.0, 0.0, 0.0, 0.0, 0.0, 0.0, 0.0, 0.0, 0.0, 0.0, 0.0, 0.0, 0.0, 0.0, 0.0, 0.0, 0.0, 0.0, 0.0, 0.0, 0.0, 0.0, 0.0, 0.0, 0.0, 0.0, 0.0, 0.0, 0.0, 0.0, 0.0, 0.0, 0.0, 0.0, 0.0, 0.0, 0.0, 0.0, 0.0, 0.0, 0.0, 0.0, 0.0, 0.0, 0.0, 0.0, 0.0, 0.0, 0.0, 0.0, 0.0, 0.0, 0.0, 0.0, 0.0, 0.0, 0.0, 0.0, 0.0, 0.0, 0.0, 0.0, 0.0, 0.0, 0.0, 0.0, 0.0, 0.0, 0.0, 0.0, 0.0, 0.0, 0.0, 0.0, 0.0, 0.0, 0.0, 0.0, 0.0, 0.0, 0.0, 0.0, 0.0, 0.0, 0.0, 0.0, 0.0, 0.0, 0.0, 0.0, 0.0, 0.0, 0.0, 0.0, 0.0, 0.0, 0.0, 0.0, 0.0, 0.0, 0.0, 0.0, 0.0, 0.0, 0.0, 0.0, 0.0, 0.0, 0.0, 0.0, 0.0, 0.0, 0.0, 0.0, 0.0, 0.0, 0.0, 0.0, 0.0, 0.0, 0.0, 0.0, 0.0, 0.0, 0.0, 0.0, 0.0, 0.0, 0.0, 0.0, 0.0, 0.0, 0.0, 0.0, 0.0, 0.0, 0.0, 0.0, 0.0, 0.0, 0.0, 0.0, 0.0, 0.0, 0.0, 0.0, 0.0, 0.0, 0.0, 0.0, 0.0, 0.0, 0.0, 0.0, 0.0, 0.0, 0.0, 0.0, 0.0, 0.0, 0.0, 0.0, 0.0, 0.0, 0.0, 0.0, 0.0, 0.0, 0.0, 0.0, 0.0, 0.0, 0.0, 0.0, 0.0, 0.0, 0.0, 0.0, 0.0, 0.0, 0.0, 0.0, 0.0, 0.0, 0.0, 0.0, 0.0, 0.0, 0.0, 0.0, 0.0, 0.0, 0.0, 0.0, 0.0, 0.0, 0.0, 0.0, 0.0, 0.0, 0.0, 0.0, 0.0, 0.0, 0.0, 0.0, 0.0, 0.0, 0.0, 0.0, 0.0, 0.0, 0.0, 0.0, 0.0, 0.0, 0.0, 0.0, 0.0, 0.0, 0.0, 0.0, 0.0, 0.0, 0.0, 0.0, 0.0, 0.0, 0.0, 0.0, 0.0, 0.0, 0.0, 0.0, 0.0, 0.0, 0.0, 0.0, 0.0, 0.0, 0.0, 0.0, 0.0, 0.0, 0.0, 0.0, 0.0, 0.0, 0.0, 0.0, 0.0, 0.0, 0.0, 0.0, 0.0, 0.0, 0.0, 0.0, 0.0, 0.0, 0.0, 0.0, 0.0, 0.0, 0.0, 0.0, 0.0, 0.0, 0.0, 0.0, 0.0, 0.0, 0.0, 0.0, 0.0, 0.0, 0.0, 0.0, 0.0, 0.0, 0.0, 0.0, 0.0, 0.0, 0.0, 0.0, 0.0, 0.0, 0.0, 0.0, 0.0, 0.0, 0.0, 0.0, 0.0, 0.0, 0.0, 0.0, 0.0, 0.0, 0.0, 0.0, 0.0, 0.0, 0.0, 0.0, 0.0, 0.0, 0.0, 0.0, 0.0, 0.0, 0.0, 0.0, 0.0, 0.0, 0.0, 0.0, 0.0, 0.0, 0.0, 0.0, 0.0, 0.0, 0.0, 0.0, 0.0, 0.0, 0.0, 0.0, 0.0, 0.0, 0.0, 0.0, 0.0, 0.0, 0.0, 0.0, 0.0, 0.0, 0.0, 0.0, 0.0, 0.0, 0.0, 0.0, 0.0, 0.0, 0.0, 0.0, 0.0, 0.0, 0.0, 0.0, 0.0, 0.0, 0.0, 0.0, 0.0, 0.0, 0.0, 0.0, 0.0, 0.0, 0.0, 0.0, 0.0, 0.0, 0.0, 0.0, 0.0, 0.0, 0.0, 0.0, 0.0, 0.0, 0.0, 0.0, 0.0, 0.0, 0.0, 0.0, 0.0, 0.0, 0.0, 0.0, 0.0, 0.0, 0.0, 0.0, 0.0, 0.0, 0.0, 0.0, 0.0, 0.0, 0.0, 0.0, 0.0, 0.0, 0.0, 0.0, 0.0, 0.0, 0.0, 0.0, 0.0, 0.0, 0.0, 0.0, 0.0, 0.0, 0.0, 0.0, 0.0, 0.0, 0.0, 0.0, 0.0, 0.0, 0.0, 0.0, 0.0, 0.0, 0.0, 0.0, 0.0, 0.0, 0.0, 0.0, 0.0, 0.0, 0.0, 0.0, 0.0, 0.0, 0.0, 0.0, 0.0, 0.0, 0.0, 0.0, 0.0, 0.0, 0.0, 0.0, 0.0, 0.0, 0.0, 0.0, 0.0, 0.0, 0.0, 0.0, 0.0, 0.0, 0.0, 0.0, 0.0, 0.0, 0.0, 0.0, 0.0, 0.0, 0.0, 0.0, 0.0, 0.0, 0.0, 0.0, 0.0, 0.0, 0.0, 0.0, 0.0, 0.0, 0.0, 0.0, 0.0, 0.0, 0.0, 0.0, 0.0, 0.0, 0.0, 0.0, 0.0, 0.0, 0.0, 0.0, 0.0, 0.0, 0.0, 0.0, 0.0, 0.0, 0.0, 0.0, 0.0, 0.0, 0.0, 0.0, 0.0, 0.0, 0.0, 0.0, 0.0, 0.0, 0.0, 0.0, 0.0, 0.0, 0.0, 0.0, 0.0, 0.0, 0.0, 0.0, 0.0, 0.0, 0.0, 0.0, 0.0, 0.0, 0.0, 0.0, 0.0, 0.0, 0.0, 0.0, 0.0, 0.0, 0.0, 0.0, 0.0, 0.0, 0.0, 0.0, 0.0, 0.0, 0.0, 0.0, 0.0, 0.0, 0.0, 0.0, 0.0, 0.0, 0.0, 0.0, 0.0, 0.0, 0.0, 0.0, 0.0, 0.0, 0.0, 0.0, 0.0, 0.0, 0.0, 0.0, 0.0, 0.0, 0.0, 0.0, 0.0, 0.0, 0.0, 0.0, 0.0, 0.0, 0.0, 0.0, 0.0, 0.0, 0.0, 0.0, 0.0, 0.0, 0.0, 0.0, 0.0, 0.0, 0.0, 0.0, 0.0, 0.0, 0.0, 0.0, 0.0, 0.0, 0.0, 0.0, 0.0, 0.0, 0.0, 0.0, 0.0, 0.0, 0.0, 0.0, 0.0, 0.0, 0.0, 0.0, 0.0, 0.0, 0.0, 0.0, 0.0, 0.0, 0.0, 0.0, 0.0, 0.0, 0.0, 0.0, 0.0, 0.0, 0.0, 0.0, 0.0, 0.0, 0.0, 0.0, 0.0, 0.0, 0.0, 0.0, 0.0, 0.0, 0.0, 0.0, 0.0, 0.0, 0.0, 0.0, 0.0, 0.0, 0.0, 0.0, 0.0, 0.0, 0.0, 0.0, 0.0, 0.0, 0.0, 0.0, 0.0, 0.0, 0.0, 0.0, 0.0, 0.0, 0.0, 0.0, 0.0, 0.0, 0.0, 0.0, 0.0, 0.0, 0.0, 0.0, 0.0, 0.0, 0.0, 0.0, 0.0, 0.0, 0.0, 0.0, 0.0, 0.0, 0.0, 0.0, 0.0, 0.0, 0.0, 0.0, 0.0, 0.0, 0.0, 0.0, 0.0, 0.0, 0.0, 0.0, 0.0, 0.0, 0.0, 0.0, 0.0, 0.0, 0.0, 0.0, 0.0, 0.0, 0.0, 0.0, 0.0, 0.0, 0.0, 0.0, 0.0, 0.0, 0.0, 0.0, 0.0, 0.0, 0.0, 0.0, 0.0, 0.0, 0.0, 0.0, 0.0, 0.0, 0.0, 0.0, 0.0, 0.0, 0.0, 0.0, 0.0, 0.0, 0.0, 0.0, 0.0, 0.0, 0.0, 0.0, 0.0, 0.0, 0.0, 0.0, 0.0, 0.0, 0.0, 0.0, 0.0, 0.0, 0.0, 0.0, 0.0, 0.0, 0.0, 0.0, 0.0, 0.0, 0.0, 0.0, 0.0, 0.0, 0.0, 0.0, 0.0, 0.0, 0.0, 0.0, 0.0, 0.0, 0.0, 0.0, 0.0, 0.0, 0.0, 0.0, 0.0, 0.0, 0.0, 0.0, 0.0, 0.0, 0.0, 0.0, 0.0, 0.0, 0.0, 0.0, 0.0, 0.0, 0.0, 0.0, 0.0, 0.0, 0.0, 0.0, 0.0, 0.0, 0.0, 0.0, 0.0, 0.0, 0.0, 0.0, 0.0, 0.0, 0.0, 0.0, 0.0, 0.0, 0.0, 0.0, 0.0, 0.0, 0.0, 0.0, 0.0, 0.0, 0.0, 0.0, 0.0, 0.0, 0.0, 0.0, 0.0, 0.0, 0.0, 0.0, 0.0, 0.0, 0.0, 0.0, 0.0, 0.0, 0.0, 0.0, 0.0, 0.0, 0.0, 0.0, 0.0, 0.0, 0.0, 0.0, 0.0, 0.0, 0.0, 0.0, 0.0, 0.0, 0.0, 0.0, 0.0, 0.0, 0.0, 0.0, 0.0, 0.0, 0.0, 0.0, 0.0, 0.0, 0.0, 0.0, 0.0, 0.0, 0.0, 0.0, 0.0, 0.0, 0.0, 0.0, 0.0, 0.0, 0.0, 0.0, 0.0, 0.0, 0.0, 0.0, 0.0, 0.0, 0.0, 0.0, 0.0, 0.0, 0.0, 0.0, 0.0, 0.0, 0.0, 0.0, 0.0, 0.0, 0.0, 0.0, 0.0, 0.0, 0.0, 0.0, 0.0, 0.0, 0.0, 0.0, 0.0, 0.0, 0.0, 0.0, 0.0, 0.0, 0.0, 0.0, 0.0, 0.0, 0.0, 0.0, 0.0, 0.0])
me_circle.materials.append(mat_material_005)
me_circle.use_remesh_fix_poles = True
me_circle.use_remesh_preserve_attributes = False
me_circle.use_mirror_vertex_groups = False
me_circle.update()
me_circle_002 = bpy.data.meshes.new('Circle.002')
me_circle_002.from_pydata([(0.0, 1.0, 1.253), (-0.3827, 0.9239, 1.253), (-0.7071, 0.7071, 1.253), (-0.9239, 0.3827, 1.253), (-1.0, -4.371e-08, 1.253), (-0.9239, -0.3827, 1.253), (-0.7071, -0.7071, 1.253), (-0.3827, -0.9239, 1.253), (-1.51e-07, -1.0, 1.253), (0.3827, -0.9239, 1.253), (0.7071, -0.7071, 1.253), (0.9239, -0.3827, 1.253), (1.0, 1.192e-08, 1.253), (0.9239, 0.3827, 1.253), (0.7071, 0.7071, 1.253), (0.3827, 0.9239, 1.253), (-0.05265, 0.1271, 0.3734), (5.716e-08, 0.1376, 0.3734), (-0.09729, 0.09729, 0.3734), (-0.1271, 0.05265, 0.3734), (-0.1376, -2.81e-09, 0.3734), (-0.1271, -0.05265, 0.3734), (-0.09729, -0.09729, 0.3734), (-0.05265, -0.1271, 0.3734), (-3.538e-08, -0.1376, 0.3734), (0.05265, -0.1271, 0.3734), (0.09729, -0.09729, 0.3734), (0.1271, -0.05265, 0.3734), (0.1376, -9.548e-09, 0.3734), (0.1271, 0.05265, 0.3734), (0.09729, 0.09729, 0.3734), (0.05265, 0.1271, 0.3734), (-2.895e-08, 0.6935, 1.32), (-0.2654, 0.6408, 1.32), (-0.4904, 0.4904, 1.32), (-0.6408, 0.2654, 1.32), (-0.6935, -2.517e-08, 1.32), (-0.6408, -0.2654, 1.32), (-0.4904, -0.4904, 1.32), (-0.2654, -0.6408, 1.32), (-1.337e-07, -0.6935, 1.32), (0.2654, -0.6408, 1.32), (0.4904, -0.4904, 1.32), (0.6408, -0.2654, 1.32), (0.6935, 1.342e-08, 1.32), (0.6408, 0.2654, 1.32), (0.4904, 0.4904, 1.32), (0.2654, 0.6408, 1.32), (-5.312e-08, 0.2426, 1.184), (-0.09283, 0.2241, 1.184), (-0.1715, 0.1715, 1.184), (-0.2241, 0.09283, 1.184), (-0.2426, -8.803e-09, 1.184), (-0.2241, -0.09283, 1.184), (-0.1715, -0.1715, 1.184), (-0.09283, -0.2241, 1.184), (-8.975e-08, -0.2426, 1.184), (0.09283, -0.2241, 1.184), (0.1715, -0.1715, 1.184), (0.2241, -0.09283, 1.184), (0.2426, 4.693e-09, 1.184), (0.2241, 0.09283, 1.184), (0.1715, 0.1715, 1.184), (0.09283, 0.2241, 1.184), (-0.1618, 0.3906, 0.8858), (1.052e-07, 0.4228, 0.8858), (-0.299, 0.299, 0.8858), (-0.3906, 0.1618, 0.8858), (-0.4228, -4.81e-08, 0.8858), (-0.3906, -0.1618, 0.8858), (-0.299, -0.299, 0.8858), (-0.1618, -0.3906, 0.8858), (-5.892e-08, -0.4228, 0.8858), (0.1618, -0.3906, 0.8858), (0.299, -0.299, 0.8858), (0.3906, -0.1618, 0.8858), (0.4228, -2.754e-08, 0.8858), (0.3906, 0.1618, 0.8858), (0.299, 0.299, 0.8858), (0.1618, 0.3906, 0.8858), (-0.1475, 0.356, -13.32), (1.883e-07, 0.3854, -13.32), (-0.2725, 0.2725, -13.32), (-0.356, 0.1475, -13.32), (-0.3854, -2.405e-08, -13.32), (-0.356, -0.1475, -13.32), (-0.2725, -0.2725, -13.32), (-0.1475, -0.356, -13.32), (-7.094e-08, -0.3854, -13.32), (0.1475, -0.356, -13.32), (0.2725, -0.2725, -13.32), (0.356, -0.1475, -13.32), (0.3854, -4.293e-08, -13.32), (0.356, 0.1475, -13.32), (0.2725, 0.2725, -13.32), (0.1475, 0.356, -13.32), (0.1053, -0.06497, -1.352), (-0.1561, 0.03076, -2.706), (-0.1138, 0.1138, -3.468), (-0.1388, 0.2533, -4.491), (-0.1701, 0.1701, -5.821), (-0.1945, 0.5302, -7.717), (-0.245, 0.245, -10.19), (-0.1326, 0.3201, -10.19), (-0.09959, 0.5936, -7.717), (-0.09205, 0.2222, -5.821), (-0.07514, 0.2959, -4.491), (-0.0616, 0.1487, -3.468), (-0.1126, 0.0598, -2.706), (0.1484, -0.03618, -1.352), (0.2932, -0.2528, -1.352), (0.03334, -0.1587, -2.706), (0.1138, -0.1138, -3.468), (0.1388, -0.02436, -4.491), (0.1701, -0.1701, -5.821), (0.2194, 0.1162, -7.717), (0.245, -0.245, -10.19), (0.1326, -0.3201, -10.19), (0.1244, 0.05278, -7.717), (0.09205, -0.2222, -5.821), (0.07514, -0.06693, -4.491), (0.0616, -0.1487, -3.468), (-0.01012, -0.1877, -2.706), (0.2501, -0.2816, -1.352), (0.07654, -0.1081, -1.352), (-0.1851, -0.0127, -2.706), (-0.1487, 0.0616, -3.468), (-0.1814, 0.1896, -4.491), (-0.2222, 0.09205, -5.821), (-0.258, 0.4352, -7.717), (-0.3201, 0.1326, -10.19), (0.322, -0.2097, -1.352), (0.06238, -0.1152, -2.706), (0.1487, -0.0616, -3.468), (0.1814, 0.03934, -4.491), (0.2222, -0.09205, -5.821), (0.2829, 0.2112, -7.717), (0.3201, -0.1326, -10.19), (0.06643, -0.1589, -1.352), (-0.1953, -0.06396, -2.706), (-0.161, -4.869e-09, -3.468), (-0.1964, 0.1145, -4.491), (-0.2405, -1.153e-08, -5.821), (-0.2803, 0.3232, -7.717), (-0.3465, -2.075e-08, -10.19), (0.3321, -0.1589, -1.352), (0.07258, -0.06396, -2.706), (0.161, -1.275e-08, -3.468), (0.1964, 0.1145, -4.491), (0.2405, -2.331e-08, -5.821), (0.3051, 0.3232, -7.717), (0.3465, -3.772e-08, -10.19), (0.07654, -0.2097, -1.352), (-0.1851, -0.1152, -2.706), (-0.1487, -0.0616, -3.468), (-0.1814, 0.03934, -4.491), (-0.2222, -0.09205, -5.821), (-0.258, 0.2112, -7.717), (-0.3201, -0.1326, -10.19), (0.322, -0.1081, -1.352), (0.06238, -0.0127, -2.706), (0.1487, 0.0616, -3.468), (0.1814, 0.1896, -4.491), (0.2222, 0.09205, -5.821), (0.2829, 0.4352, -7.717), (0.3201, 0.1326, -10.19), (0.1053, -0.2528, -1.352), (-0.1561, -0.1587, -2.706), (-0.1138, -0.1138, -3.468), (-0.1388, -0.02436, -4.491), (-0.1701, -0.1701, -5.821), (-0.1945, 0.1162, -7.717), (-0.245, -0.245, -10.19), (0.2932, -0.06497, -1.352), (0.03334, 0.03076, -2.706), (0.1138, 0.1138, -3.468), (0.1388, 0.2533, -4.491), (0.1701, 0.1701, -5.821), (0.2194, 0.5302, -7.717), (0.245, 0.245, -10.19), (0.1484, -0.2816, -1.352), (-0.1126, -0.1877, -2.706), (-0.0616, -0.1487, -3.468), (-0.07514, -0.06693, -4.491), (-0.09205, -0.2222, -5.821), (-0.09959, 0.05278, -7.717), (-0.1326, -0.3201, -10.19), (0.2501, -0.03618, -1.352), (-0.01012, 0.0598, -2.706), (0.0616, 0.1487, -3.468), (0.07514, 0.2959, -4.491), (0.09205, 0.2222, -5.821), (0.1244, 0.5936, -7.717), (0.1326, 0.3201, -10.19), (0.1992, -0.2917, -1.352), (-0.06138, -0.1979, -2.706), (-3.994e-08, -0.161, -3.468), (-4.485e-08, -0.08187, -4.491), (-5.087e-08, -0.2405, -5.821), (0.01243, 0.0305, -7.717), (-6.522e-08, -0.3465, -10.19), (1.678e-07, 0.3465, -10.19), (0.01243, 0.6159, -7.717), (1.109e-07, 0.2405, -5.821), (8.721e-08, 0.3108, -4.491), (6.833e-08, 0.161, -3.468), (-0.06138, 0.07, -2.706), (0.1992, -0.02607, -1.352), (-0.1388, 0.2533, -4.491), (-0.07514, 0.2959, -4.491), (0.1388, -0.02436, -4.491), (0.07514, -0.06693, -4.491), (-0.1814, 0.1896, -4.491), (0.1814, 0.03934, -4.491), (-0.1964, 0.1145, -4.491), (0.1964, 0.1145, -4.491), (-0.1814, 0.03934, -4.491), (0.1814, 0.1896, -4.491), (-0.1388, -0.02436, -4.491), (0.1388, 0.2533, -4.491), (-0.07514, -0.06693, -4.491), (0.07514, 0.2959, -4.491), (-4.485e-08, -0.08187, -4.491), (8.721e-08, 0.3108, -4.491)], [(211, 222), (223, 221), (209, 223), (222, 220), (221, 219), (220, 218), (219, 217), (218, 216), (217, 215), (216, 214), (215, 213), (214, 212), (213, 210), (212, 208), (210, 211), (208, 209)], [(103, 102, 82, 80), (64, 65, 0, 1), (66, 64, 1, 2), (67, 66, 2, 3), (68, 67, 3, 4), (69, 68, 4, 5), (70, 69, 5, 6), (71, 70, 6, 7), (72, 71, 7, 8), (73, 72, 8, 9), (74, 73, 9, 10), (75, 74, 10, 11), (76, 75, 11, 12), (77, 76, 12, 13), (78, 77, 13, 14), (79, 78, 14, 15), (65, 79, 15, 0), (13, 12, 44, 45), (6, 5, 37, 38), (14, 13, 45, 46), (7, 6, 38, 39), (15, 14, 46, 47), (8, 7, 39, 40), (1, 0, 32, 33), (0, 15, 47, 32), (9, 8, 40, 41), (2, 1, 33, 34), (10, 9, 41, 42), (3, 2, 34, 35), (11, 10, 42, 43), (4, 3, 35, 36), (12, 11, 43, 44), (5, 4, 36, 37), (35, 34, 50, 51), (43, 42, 58, 59), (36, 35, 51, 52), (44, 43, 59, 60), (37, 36, 52, 53), (45, 44, 60, 61), (38, 37, 53, 54), (46, 45, 61, 62), (39, 38, 54, 55), (47, 46, 62, 63), (40, 39, 55, 56), (33, 32, 48, 49), (32, 47, 63, 48), (41, 40, 56, 57), (34, 33, 49, 50), (42, 41, 57, 58), (49, 48, 63, 62, 61, 60, 59, 58, 57, 56, 55, 54, 53, 52, 51, 50), (16, 17, 65, 64), (18, 16, 64, 66), (19, 18, 66, 67), (20, 19, 67, 68), (21, 20, 68, 69), (22, 21, 69, 70), (23, 22, 70, 71), (24, 23, 71, 72), (25, 24, 72, 73), (26, 25, 73, 74), (27, 26, 74, 75), (28, 27, 75, 76), (29, 28, 76, 77), (30, 29, 77, 78), (31, 30, 78, 79), (17, 31, 79, 65), (80, 82, 83, 84, 85, 86, 87, 88, 89, 90, 91, 92, 93, 94, 95, 81), (117, 116, 90, 89), (102, 130, 83, 82), (116, 137, 91, 90), (130, 144, 84, 83), (137, 151, 92, 91), (144, 158, 85, 84), (151, 165, 93, 92), (158, 172, 86, 85), (165, 179, 94, 93), (172, 186, 87, 86), (179, 193, 95, 94), (186, 200, 88, 87), (201, 103, 80, 81), (193, 201, 81, 95), (200, 117, 89, 88), (24, 25, 123, 194), (194, 123, 122, 195), (195, 122, 121, 196), (196, 121, 120, 197), (197, 120, 119, 198), (198, 119, 118, 199), (199, 118, 117, 200), (31, 17, 207, 187), (187, 207, 206, 188), (188, 206, 205, 189), (189, 205, 204, 190), (190, 204, 203, 191), (191, 203, 202, 192), (192, 202, 201, 193), (17, 16, 109, 207), (207, 109, 108, 206), (206, 108, 107, 205), (205, 107, 106, 204), (204, 106, 105, 203), (203, 105, 104, 202), (202, 104, 103, 201), (23, 24, 194, 180), (180, 194, 195, 181), (181, 195, 196, 182), (182, 196, 197, 183), (183, 197, 198, 184), (184, 198, 199, 185), (185, 199, 200, 186), (30, 31, 187, 173), (173, 187, 188, 174), (174, 188, 189, 175), (175, 189, 190, 176), (176, 190, 191, 177), (177, 191, 192, 178), (178, 192, 193, 179), (22, 23, 180, 166), (166, 180, 181, 167), (167, 181, 182, 168), (168, 182, 183, 169), (169, 183, 184, 170), (170, 184, 185, 171), (171, 185, 186, 172), (29, 30, 173, 159), (159, 173, 174, 160), (160, 174, 175, 161), (161, 175, 176, 162), (162, 176, 177, 163), (163, 177, 178, 164), (164, 178, 179, 165), (21, 22, 166, 152), (152, 166, 167, 153), (153, 167, 168, 154), (154, 168, 169, 155), (155, 169, 170, 156), (156, 170, 171, 157), (157, 171, 172, 158), (28, 29, 159, 145), (145, 159, 160, 146), (146, 160, 161, 147), (147, 161, 162, 148), (148, 162, 163, 149), (149, 163, 164, 150), (150, 164, 165, 151), (20, 21, 152, 138), (138, 152, 153, 139), (139, 153, 154, 140), (140, 154, 155, 141), (141, 155, 156, 142), (142, 156, 157, 143), (143, 157, 158, 144), (27, 28, 145, 131), (131, 145, 146, 132), (132, 146, 147, 133), (133, 147, 148, 134), (134, 148, 149, 135), (135, 149, 150, 136), (136, 150, 151, 137), (19, 20, 138, 124), (124, 138, 139, 125), (125, 139, 140, 126), (126, 140, 141, 127), (127, 141, 142, 128), (128, 142, 143, 129), (129, 143, 144, 130), (26, 27, 131, 110), (110, 131, 132, 111), (111, 132, 133, 112), (112, 133, 134, 113), (113, 134, 135, 114), (114, 135, 136, 115), (115, 136, 137, 116), (18, 19, 124, 96), (96, 124, 125, 97), (97, 125, 126, 98), (98, 126, 127, 99), (99, 127, 128, 100), (100, 128, 129, 101), (101, 129, 130, 102), (25, 26, 110, 123), (123, 110, 111, 122), (122, 111, 112, 121), (121, 112, 113, 120), (120, 113, 114, 119), (119, 114, 115, 118), (118, 115, 116, 117), (16, 18, 96, 109), (109, 96, 97, 108), (108, 97, 98, 107), (107, 98, 99, 106), (106, 99, 100, 105), (105, 100, 101, 104), (104, 101, 102, 103)])
me_circle_002.polygons.foreach_set('material_index', [0, 0, 0, 0, 0, 0, 0, 0, 0, 0, 0, 0, 0, 0, 0, 0, 0, 1, 1, 1, 1, 1, 1, 1, 1, 1, 1, 1, 1, 1, 1, 1, 1, 1, 1, 1, 1, 1, 1, 1, 1, 1, 1, 1, 1, 1, 1, 1, 1, 1, 0, 0, 0, 0, 0, 0, 0, 0, 0, 0, 0, 0, 0, 0, 0, 0, 0, 0, 0, 0, 0, 0, 0, 0, 0, 0, 0, 0, 0, 0, 0, 0, 0, 0, 0, 0, 0, 0, 0, 0, 0, 0, 0, 0, 0, 0, 0, 0, 0, 0, 0, 0, 0, 0, 0, 0, 0, 0, 0, 0, 0, 0, 0, 0, 0, 0, 0, 0, 0, 0, 0, 0, 0, 0, 0, 0, 0, 0, 0, 0, 0, 0, 0, 0, 0, 0, 0, 0, 0, 0, 0, 0, 0, 0, 0, 0, 0, 0, 0, 0, 0, 0, 0, 0, 0, 0, 0, 0, 0, 0, 0, 0, 0, 0, 0, 0, 0, 0, 0, 0, 0, 0, 0, 0, 0, 0, 0, 0, 0, 0, 0, 0, 0, 0, 0, 0, 0, 0, 0, 0, 0, 0, 0, 0])
_uv = me_circle_002.uv_layers.new(name='UVMap')
_uv.uv.foreach_set('vector', [0.0, 0.0, 0.0, 0.0, 0.0, 0.0, 0.0, 0.0, 0.0, 0.0, 0.0, 0.0, 0.0, 0.0, 0.0, 0.0, 0.0, 0.0, 0.0, 0.0, 0.0, 0.0, 0.0, 0.0, 0.0, 0.0, 0.0, 0.0, 0.0, 0.0, 0.0, 0.0, 0.0, 0.0, 0.0, 0.0, 0.0, 0.0, 0.0, 0.0, 0.0, 0.0, 0.0, 0.0, 0.0, 0.0, 0.0, 0.0, 0.0, 0.0, 0.0, 0.0, 0.0, 0.0, 0.0, 0.0, 0.0, 0.0, 0.0, 0.0, 0.0, 0.0, 0.0, 0.0, 0.0, 0.0, 0.0, 0.0, 0.0, 0.0, 0.0, 0.0, 0.0, 0.0, 0.0, 0.0, 0.0, 0.0, 0.0, 0.0, 0.0, 0.0, 0.0, 0.0, 0.0, 0.0, 0.0, 0.0, 0.0, 0.0, 0.0, 0.0, 0.0, 0.0, 0.0, 0.0, 0.0, 0.0, 0.0, 0.0, 0.0, 0.0, 0.0, 0.0, 0.0, 0.0, 0.0, 0.0, 0.0, 0.0, 0.0, 0.0, 0.0, 0.0, 0.0, 0.0, 0.0, 0.0, 0.0, 0.0, 0.0, 0.0, 0.0, 0.0, 0.0, 0.0, 0.0, 0.0, 0.0, 0.0, 0.0, 0.0, 0.0, 0.0, 0.0, 0.0, 0.0, 0.0, 0.0, 0.0, 0.0, 0.0, 0.0, 0.0, 0.0, 0.0, 0.0, 0.0, 0.0, 0.0, 0.0, 0.0, 0.0, 0.0, 0.0, 0.0, 0.0, 0.0, 0.0, 0.0, 0.0, 0.0, 0.0, 0.0, 0.0, 0.0, 0.0, 0.0, 0.0, 0.0, 0.0, 0.0, 0.0, 0.0, 0.0, 0.0, 0.0, 0.0, 0.0, 0.0, 0.0, 0.0, 0.0, 0.0, 0.0, 0.0, 0.0, 0.0, 0.0, 0.0, 0.0, 0.0, 0.0, 0.0, 0.0, 0.0, 0.0, 0.0, 0.0, 0.0, 0.0, 0.0, 0.0, 0.0, 0.0, 0.0, 0.0, 0.0, 0.0, 0.0, 0.0, 0.0, 0.0, 0.0, 0.0, 0.0, 0.0, 0.0, 0.0, 0.0, 0.0, 0.0, 0.0, 0.0, 0.0, 0.0, 0.0, 0.0, 0.0, 0.0, 0.0, 0.0, 0.0, 0.0, 0.0, 0.0, 0.0, 0.0, 0.0, 0.0, 0.0, 0.0, 0.0, 0.0, 0.0, 0.0, 0.0, 0.0, 0.0, 0.0, 0.0, 0.0, 0.0, 0.0, 0.0, 0.0, 0.0, 0.0, 0.0, 0.0, 0.0, 0.0, 0.0, 0.0, 0.0, 0.0, 0.0, 0.0, 0.0, 0.0, 0.0, 0.0, 0.0, 0.0, 0.0, 0.0, 0.0, 0.0, 0.0, 0.0, 0.0, 0.0, 0.0, 0.0, 0.0, 0.0, 0.0, 0.0, 0.0, 0.0, 0.0, 0.0, 0.0, 0.0, 0.0, 0.0, 0.0, 0.0, 0.0, 0.0, 0.0, 0.0, 0.0, 0.0, 0.0, 0.0, 0.0, 0.0, 0.0, 0.0, 0.0, 0.0, 0.0, 0.0, 0.0, 0.0, 0.0, 0.0, 0.0, 0.0, 0.0, 0.0, 0.0, 0.0, 0.0, 0.0, 0.0, 0.0, 0.0, 0.0, 0.0, 0.0, 0.0, 0.0, 0.0, 0.0, 0.0, 0.0, 0.0, 0.0, 0.0, 0.0, 0.0, 0.0, 0.0, 0.0, 0.0, 0.0, 0.0, 0.0, 0.0, 0.0, 0.0, 0.0, 0.0, 0.0, 0.0, 0.0, 0.0, 0.0, 0.0, 0.0, 0.0, 0.0, 0.0, 0.0, 0.0, 0.0, 0.0, 0.0, 0.0, 0.0, 0.0, 0.0, 0.0, 0.0, 0.0, 0.0, 0.0, 0.0, 0.0, 0.0, 0.0, 0.0, 0.0, 0.0, 0.0, 0.0, 0.0, 0.0, 0.0, 0.0, 0.0, 0.0, 0.0, 0.0, 0.0, 0.0, 0.0, 0.0, 0.0, 0.0, 0.0, 0.0, 0.0, 0.0, 0.0, 0.0, 0.0, 0.0, 0.0, 0.0, 0.0, 0.0, 0.0, 0.0, 0.0, 0.0, 0.0, 0.0, 0.0, 0.0, 0.0, 0.0, 0.0, 0.0, 0.0, 0.0, 0.0, 0.0, 0.0, 0.0, 0.0, 0.0, 0.0, 0.0, 0.0, 0.0, 0.0, 0.0, 0.0, 0.0, 0.0, 0.0, 0.0, 0.0, 0.0, 0.0, 0.0, 0.0, 0.0, 0.0, 0.0, 0.0, 0.0, 0.0, 0.0, 0.0, 0.0, 0.0, 0.0, 0.0, 0.0, 0.0, 0.0, 0.0, 0.0, 0.0, 0.0, 0.0, 0.0, 0.0, 0.0, 0.0, 0.0, 0.0, 0.0, 0.0, 0.0, 0.0, 0.0, 0.0, 0.0, 0.0, 0.0, 0.0, 0.0, 0.0, 0.0, 0.0, 0.0, 0.0, 0.0, 0.0, 0.0, 0.0, 0.0, 0.0, 0.0, 0.0, 0.0, 0.0, 0.0, 0.0, 0.0, 0.0, 0.0, 0.0, 0.0, 0.0, 0.0, 0.0, 0.0, 0.0, 0.0, 0.0, 0.0, 0.0, 0.0, 0.0, 0.0, 0.0, 0.0, 0.0, 0.0, 0.0, 0.0, 0.0, 0.0, 0.0, 0.0, 0.0, 0.0, 0.0, 0.0, 0.0, 0.0, 0.0, 0.0, 0.0, 0.0, 0.0, 0.0, 0.0, 0.0, 0.0, 0.0, 0.0, 0.0, 0.0, 0.0, 0.0, 0.0, 0.0, 0.0, 0.0, 0.0, 0.0, 0.0, 0.0, 0.0, 0.0, 0.0, 0.0, 0.0, 0.0, 0.0, 0.0, 0.0, 0.0, 0.0, 0.0, 0.0, 0.0, 0.0, 0.0, 0.0, 0.0, 0.0, 0.0, 0.0, 0.0, 0.0, 0.0, 0.0, 0.0, 0.0, 0.0, 0.0, 0.0, 0.0, 0.0, 0.0, 0.0, 0.0, 0.0, 0.0, 0.0, 0.0, 0.0, 0.0, 0.0, 0.0, 0.0, 0.0, 0.0, 0.0, 0.0, 0.0, 0.0, 0.0, 0.0, 0.0, 0.0, 0.0, 0.0, 0.0, 0.0, 0.0, 0.0, 0.0, 0.0, 0.0, 0.0, 0.0, 0.0, 0.0, 0.0, 0.0, 0.0, 0.0, 0.0, 0.0, 0.0, 0.0, 0.0, 0.0, 0.0, 0.0, 0.0, 0.0, 0.0, 0.0, 0.0, 0.0, 0.0, 0.0, 0.0, 0.0, 0.0, 0.0, 0.0, 0.0, 0.0, 0.0, 0.0, 0.0, 0.0, 0.0, 0.0, 0.0, 0.0, 0.0, 0.0, 0.0, 0.0, 0.0, 0.0, 0.0, 0.0, 0.0, 0.0, 0.0, 0.0, 0.0, 0.0, 0.0, 0.0, 0.0, 0.0, 0.0, 0.0, 0.0, 0.0, 0.0, 0.0, 0.0, 0.0, 0.0, 0.0, 0.0, 0.0, 0.0, 0.0, 0.0, 0.0, 0.0, 0.0, 0.0, 0.0, 0.0, 0.0, 0.0, 0.0, 0.0, 0.0, 0.0, 0.0, 0.0, 0.0, 0.0, 0.0, 0.0, 0.0, 0.0, 0.0, 0.0, 0.0, 0.0, 0.0, 0.0, 0.0, 0.0, 0.0, 0.0, 0.0, 0.0, 0.0, 0.0, 0.0, 0.0, 0.0, 0.0, 0.0, 0.0, 0.0, 0.0, 0.0, 0.0, 0.0, 0.0, 0.0, 0.0, 0.0, 0.0, 0.0, 0.0, 0.0, 0.0, 0.0, 0.0, 0.0, 0.0, 0.0, 0.0, 0.0, 0.0, 0.0, 0.0, 0.0, 0.0, 0.0, 0.0, 0.0, 0.0, 0.0, 0.0, 0.0, 0.0, 0.0, 0.0, 0.0, 0.0, 0.0, 0.0, 0.0, 0.0, 0.0, 0.0, 0.0, 0.0, 0.0, 0.0, 0.0, 0.0, 0.0, 0.0, 0.0, 0.0, 0.0, 0.0, 0.0, 0.0, 0.0, 0.0, 0.0, 0.0, 0.0, 0.0, 0.0, 0.0, 0.0, 0.0, 0.0, 0.0, 0.0, 0.0, 0.0, 0.0, 0.0, 0.0, 0.0, 0.0, 0.0, 0.0, 0.0, 0.0, 0.0, 0.0, 0.0, 0.0, 0.0, 0.0, 0.0, 0.0, 0.0, 0.0, 0.0, 0.0, 0.0, 0.0, 0.0, 0.0, 0.0, 0.0, 0.0, 0.0, 0.0, 0.0, 0.0, 0.0, 0.0, 0.0, 0.0, 0.0, 0.0, 0.0, 0.0, 0.0, 0.0, 0.0, 0.0, 0.0, 0.0, 0.0, 0.0, 0.0, 0.0, 0.0, 0.0, 0.0, 0.0, 0.0, 0.0, 0.0, 0.0, 0.0, 0.0, 0.0, 0.0, 0.0, 0.0, 0.0, 0.0, 0.0, 0.0, 0.0, 0.0, 0.0, 0.0, 0.0, 0.0, 0.0, 0.0, 0.0, 0.0, 0.0, 0.0, 0.0, 0.0, 0.0, 0.0, 0.0, 0.0, 0.0, 0.0, 0.0, 0.0, 0.0, 0.0, 0.0, 0.0, 0.0, 0.0, 0.0, 0.0, 0.0, 0.0, 0.0, 0.0, 0.0, 0.0, 0.0, 0.0, 0.0, 0.0, 0.0, 0.0, 0.0, 0.0, 0.0, 0.0, 0.0, 0.0, 0.0, 0.0, 0.0, 0.0, 0.0, 0.0, 0.0, 0.0, 0.0, 0.0, 0.0, 0.0, 0.0, 0.0, 0.0, 0.0, 0.0, 0.0, 0.0, 0.0, 0.0, 0.0, 0.0, 0.0, 0.0, 0.0, 0.0, 0.0, 0.0, 0.0, 0.0, 0.0, 0.0, 0.0, 0.0, 0.0, 0.0, 0.0, 0.0, 0.0, 0.0, 0.0, 0.0, 0.0, 0.0, 0.0, 0.0, 0.0, 0.0, 0.0, 0.0, 0.0, 0.0, 0.0, 0.0, 0.0, 0.0, 0.0, 0.0, 0.0, 0.0, 0.0, 0.0, 0.0, 0.0, 0.0, 0.0, 0.0, 0.0, 0.0, 0.0, 0.0, 0.0, 0.0, 0.0, 0.0, 0.0, 0.0, 0.0, 0.0, 0.0, 0.0, 0.0, 0.0, 0.0, 0.0, 0.0, 0.0, 0.0, 0.0, 0.0, 0.0, 0.0, 0.0, 0.0, 0.0, 0.0, 0.0, 0.0, 0.0, 0.0, 0.0, 0.0, 0.0, 0.0, 0.0, 0.0, 0.0, 0.0, 0.0, 0.0, 0.0, 0.0, 0.0, 0.0, 0.0, 0.0, 0.0, 0.0, 0.0, 0.0, 0.0, 0.0, 0.0, 0.0, 0.0, 0.0, 0.0, 0.0, 0.0, 0.0, 0.0, 0.0, 0.0, 0.0, 0.0, 0.0, 0.0, 0.0, 0.0, 0.0, 0.0, 0.0, 0.0, 0.0, 0.0, 0.0, 0.0, 0.0, 0.0, 0.0, 0.0, 0.0, 0.0, 0.0, 0.0, 0.0, 0.0, 0.0, 0.0, 0.0, 0.0, 0.0, 0.0, 0.0, 0.0, 0.0, 0.0, 0.0, 0.0, 0.0, 0.0, 0.0, 0.0, 0.0, 0.0, 0.0, 0.0, 0.0, 0.0, 0.0, 0.0, 0.0, 0.0, 0.0, 0.0, 0.0, 0.0, 0.0, 0.0, 0.0, 0.0, 0.0, 0.0, 0.0, 0.0, 0.0, 0.0, 0.0, 0.0, 0.0, 0.0, 0.0, 0.0, 0.0, 0.0, 0.0, 0.0, 0.0, 0.0, 0.0, 0.0, 0.0, 0.0, 0.0, 0.0, 0.0, 0.0, 0.0, 0.0, 0.0, 0.0, 0.0, 0.0, 0.0, 0.0, 0.0, 0.0, 0.0, 0.0, 0.0, 0.0, 0.0, 0.0, 0.0, 0.0, 0.0, 0.0, 0.0, 0.0, 0.0, 0.0, 0.0, 0.0, 0.0, 0.0, 0.0, 0.0, 0.0, 0.0, 0.0, 0.0, 0.0, 0.0, 0.0, 0.0, 0.0, 0.0, 0.0, 0.0, 0.0, 0.0, 0.0, 0.0, 0.0, 0.0, 0.0, 0.0, 0.0, 0.0, 0.0, 0.0, 0.0, 0.0, 0.0, 0.0, 0.0, 0.0, 0.0, 0.0, 0.0, 0.0, 0.0, 0.0, 0.0, 0.0, 0.0, 0.0, 0.0, 0.0, 0.0, 0.0, 0.0, 0.0, 0.0, 0.0, 0.0, 0.0, 0.0, 0.0, 0.0, 0.0, 0.0, 0.0, 0.0, 0.0, 0.0, 0.0, 0.0, 0.0, 0.0, 0.0, 0.0, 0.0, 0.0, 0.0, 0.0, 0.0, 0.0, 0.0, 0.0, 0.0, 0.0, 0.0, 0.0, 0.0, 0.0, 0.0, 0.0, 0.0, 0.0, 0.0, 0.0, 0.0, 0.0, 0.0, 0.0, 0.0, 0.0, 0.0, 0.0, 0.0, 0.0, 0.0, 0.0, 0.0, 0.0, 0.0, 0.0, 0.0, 0.0, 0.0, 0.0, 0.0, 0.0, 0.0, 0.0, 0.0, 0.0, 0.0, 0.0, 0.0, 0.0, 0.0, 0.0, 0.0, 0.0, 0.0, 0.0, 0.0, 0.0, 0.0, 0.0, 0.0, 0.0, 0.0, 0.0, 0.0, 0.0, 0.0, 0.0, 0.0, 0.0, 0.0, 0.0, 0.0, 0.0, 0.0, 0.0, 0.0, 0.0, 0.0, 0.0, 0.0, 0.0, 0.0, 0.0, 0.0, 0.0, 0.0, 0.0, 0.0, 0.0, 0.0, 0.0, 0.0, 0.0, 0.0, 0.0, 0.0, 0.0, 0.0, 0.0, 0.0, 0.0, 0.0, 0.0, 0.0, 0.0, 0.0, 0.0, 0.0, 0.0, 0.0, 0.0, 0.0, 0.0, 0.0, 0.0, 0.0, 0.0, 0.0, 0.0, 0.0, 0.0, 0.0, 0.0, 0.0, 0.0, 0.0, 0.0, 0.0, 0.0, 0.0, 0.0, 0.0, 0.0, 0.0, 0.0, 0.0, 0.0, 0.0, 0.0, 0.0, 0.0, 0.0, 0.0, 0.0, 0.0, 0.0, 0.0, 0.0, 0.0, 0.0, 0.0, 0.0, 0.0, 0.0, 0.0, 0.0, 0.0, 0.0, 0.0, 0.0, 0.0, 0.0, 0.0, 0.0, 0.0, 0.0, 0.0, 0.0, 0.0, 0.0, 0.0, 0.0, 0.0, 0.0, 0.0, 0.0, 0.0, 0.0, 0.0, 0.0, 0.0, 0.0, 0.0, 0.0, 0.0, 0.0, 0.0, 0.0, 0.0, 0.0, 0.0, 0.0, 0.0, 0.0, 0.0, 0.0, 0.0, 0.0, 0.0, 0.0, 0.0, 0.0, 0.0, 0.0, 0.0, 0.0, 0.0, 0.0, 0.0, 0.0, 0.0, 0.0, 0.0, 0.0, 0.0, 0.0, 0.0, 0.0, 0.0, 0.0, 0.0, 0.0, 0.0, 0.0, 0.0, 0.0, 0.0, 0.0, 0.0, 0.0, 0.0, 0.0, 0.0, 0.0, 0.0, 0.0, 0.0, 0.0, 0.0, 0.0, 0.0, 0.0, 0.0, 0.0, 0.0, 0.0, 0.0, 0.0, 0.0, 0.0, 0.0, 0.0, 0.0, 0.0, 0.0, 0.0, 0.0, 0.0, 0.0, 0.0, 0.0, 0.0, 0.0, 0.0, 0.0, 0.0, 0.0, 0.0, 0.0, 0.0, 0.0, 0.0, 0.0, 0.0, 0.0, 0.0, 0.0, 0.0, 0.0, 0.0, 0.0, 0.0, 0.0, 0.0, 0.0, 0.0, 0.0, 0.0, 0.0, 0.0, 0.0, 0.0, 0.0, 0.0, 0.0, 0.0, 0.0, 0.0, 0.0, 0.0, 0.0, 0.0, 0.0, 0.0, 0.0, 0.0, 0.0, 0.0, 0.0, 0.0, 0.0, 0.0, 0.0, 0.0, 0.0, 0.0, 0.0, 0.0, 0.0, 0.0, 0.0, 0.0, 0.0, 0.0, 0.0, 0.0, 0.0, 0.0, 0.0, 0.0, 0.0, 0.0, 0.0, 0.0, 0.0, 0.0, 0.0, 0.0, 0.0, 0.0, 0.0, 0.0, 0.0, 0.0, 0.0, 0.0, 0.0, 0.0, 0.0, 0.0, 0.0, 0.0, 0.0, 0.0, 0.0, 0.0, 0.0, 0.0, 0.0, 0.0, 0.0, 0.0])
me_circle_002.materials.append(mat_material_003)
me_circle_002.materials.append(mat_material_004)
me_circle_002.use_remesh_fix_poles = True
me_circle_002.use_remesh_preserve_attributes = False
me_circle_002.use_mirror_vertex_groups = False
me_circle_002.update()
me_icosphere = bpy.data.meshes.new('Icosphere')
me_icosphere.from_pydata([(0.2868, 0.0, 0.001507), (0.4148, -0.06153, 0.08794), (0.3068, -0.09955, 0.1331), (0.2401, 0.0, 0.161), (0.3068, 0.09955, 0.1331), (0.4148, 0.06153, 0.08794), (0.4487, -0.1185, 0.2887), (0.3202, -0.07326, 0.3425), (0.3202, 0.07326, 0.3425), (0.4487, 0.1185, 0.2887), (0.5282, 0.0, 0.2555), (0.4445, 0.0, 0.3783), (0.29, -0.03531, 0.03891), (0.3283, -0.02182, 0.02289), (0.3573, -0.09254, 0.09211), (0.4193, 0.0, 0.06616), (0.3283, 0.02182, 0.02289), (0.2664, 0.0, 0.04881), (0.257, -0.05719, 0.1341), (0.29, 0.03531, 0.03891), (0.257, 0.05719, 0.1341), (0.3573, 0.09254, 0.09211), (0.5042, -0.04306, 0.1776), (0.5042, 0.04306, 0.1776), (0.3819, -0.1394, 0.2288), (0.4575, -0.1127, 0.1972), (0.2596, -0.04306, 0.2799), (0.3063, -0.1127, 0.2604), (0.3063, 0.1127, 0.2604), (0.2596, 0.04306, 0.2799), (0.4575, 0.1127, 0.1972), (0.3819, 0.1394, 0.2288), (0.5065, -0.06968, 0.2782), (0.3842, -0.1127, 0.3293), (0.3087, 0.0, 0.3609), (0.3842, 0.1127, 0.3293), (0.5065, 0.06968, 0.2782), (0.4573, -0.06968, 0.3504), (0.504, 0.0, 0.3308), (0.3817, -0.04306, 0.382), (0.3817, 0.04306, 0.382), (0.4573, 0.06968, 0.3504), (-0.1434, 0.2484, 0.001507), (-0.1541, 0.39, 0.08794), (-0.06719, 0.3155, 0.1331), (-0.12, 0.2079, 0.161), (-0.2396, 0.2159, 0.1331), (-0.2607, 0.3284, 0.08794), (-0.1217, 0.4479, 0.2887), (-0.09663, 0.3139, 0.3425), (-0.2235, 0.2406, 0.3425), (-0.327, 0.3293, 0.2887), (-0.2641, 0.4574, 0.2555), (-0.2222, 0.3849, 0.3783), (-0.1144, 0.2688, 0.03891), (-0.1453, 0.2953, 0.02289), (-0.09852, 0.3557, 0.09211), (-0.2097, 0.3632, 0.06616), (-0.1831, 0.2734, 0.02289), (-0.1332, 0.2307, 0.04881), (-0.07895, 0.2511, 0.1341), (-0.1756, 0.2335, 0.03891), (-0.178, 0.1939, 0.1341), (-0.2588, 0.2632, 0.09211), (-0.2148, 0.4581, 0.1776), (-0.2894, 0.4151, 0.1776), (-0.07026, 0.4004, 0.2288), (-0.1311, 0.4525, 0.1972), (-0.09252, 0.2464, 0.2799), (-0.05553, 0.3217, 0.2604), (-0.2508, 0.2089, 0.2604), (-0.1671, 0.2033, 0.2799), (-0.3264, 0.3398, 0.1972), (-0.3116, 0.2611, 0.2288), (-0.1929, 0.4735, 0.2782), (-0.09449, 0.3891, 0.3293), (-0.1543, 0.2673, 0.3609), (-0.2898, 0.2764, 0.3293), (-0.3136, 0.4038, 0.2782), (-0.1683, 0.4309, 0.3504), (-0.252, 0.4365, 0.3308), (-0.1536, 0.3521, 0.382), (-0.2282, 0.3091, 0.382), (-0.289, 0.3612, 0.3504), (-0.1434, -0.2484, 0.001507), (-0.2607, -0.3284, 0.08794), (-0.2396, -0.2159, 0.1331), (-0.12, -0.2079, 0.161), (-0.06719, -0.3155, 0.1331), (-0.1541, -0.39, 0.08794), (-0.327, -0.3293, 0.2887), (-0.2235, -0.2406, 0.3425), (-0.09663, -0.3139, 0.3425), (-0.1217, -0.4479, 0.2887), (-0.2641, -0.4574, 0.2555), (-0.2222, -0.3849, 0.3783), (-0.1756, -0.2335, 0.03891), (-0.1831, -0.2734, 0.02289), (-0.2588, -0.2632, 0.09211), (-0.2097, -0.3632, 0.06616), (-0.1453, -0.2953, 0.02289), (-0.1332, -0.2307, 0.04881), (-0.178, -0.1939, 0.1341), (-0.1144, -0.2688, 0.03891), (-0.07895, -0.2511, 0.1341), (-0.09852, -0.3557, 0.09211), (-0.2894, -0.4151, 0.1776), (-0.2148, -0.4581, 0.1776), (-0.3116, -0.2611, 0.2288), (-0.3264, -0.3398, 0.1972), (-0.1671, -0.2033, 0.2799), (-0.2508, -0.2089, 0.2604), (-0.05553, -0.3217, 0.2604), (-0.09252, -0.2464, 0.2799), (-0.1311, -0.4525, 0.1972), (-0.07026, -0.4004, 0.2288), (-0.3136, -0.4038, 0.2782), (-0.2898, -0.2764, 0.3293), (-0.1543, -0.2673, 0.3609), (-0.09449, -0.3891, 0.3293), (-0.1929, -0.4735, 0.2782), (-0.289, -0.3612, 0.3504), (-0.252, -0.4365, 0.3308), (-0.2282, -0.3091, 0.382), (-0.1536, -0.3521, 0.382), (-0.1683, -0.4309, 0.3504)], [], [(0, 13, 12), (1, 13, 15), (0, 12, 17), (0, 17, 19), (0, 19, 16), (1, 15, 22), (2, 14, 24), (3, 18, 26), (4, 20, 28), (5, 21, 30), (1, 22, 25), (2, 24, 27), (3, 26, 29), (4, 28, 31), (5, 30, 23), (6, 32, 37), (7, 33, 39), (8, 34, 40), (9, 35, 41), (10, 36, 38), (38, 41, 11), (38, 36, 41), (36, 9, 41), (41, 40, 11), (41, 35, 40), (35, 8, 40), (40, 39, 11), (40, 34, 39), (34, 7, 39), (39, 37, 11), (39, 33, 37), (33, 6, 37), (37, 38, 11), (37, 32, 38), (32, 10, 38), (23, 36, 10), (23, 30, 36), (30, 9, 36), (31, 35, 9), (31, 28, 35), (28, 8, 35), (29, 34, 8), (29, 26, 34), (26, 7, 34), (27, 33, 7), (27, 24, 33), (24, 6, 33), (25, 32, 6), (25, 22, 32), (22, 10, 32), (30, 31, 9), (30, 21, 31), (21, 4, 31), (28, 29, 8), (28, 20, 29), (20, 3, 29), (26, 27, 7), (26, 18, 27), (18, 2, 27), (24, 25, 6), (24, 14, 25), (14, 1, 25), (22, 23, 10), (22, 15, 23), (15, 5, 23), (16, 21, 5), (16, 19, 21), (19, 4, 21), (19, 20, 4), (19, 17, 20), (17, 3, 20), (17, 18, 3), (17, 12, 18), (12, 2, 18), (15, 16, 5), (15, 13, 16), (13, 0, 16), (12, 14, 2), (12, 13, 14), (13, 1, 14), (42, 55, 54), (43, 55, 57), (42, 54, 59), (42, 59, 61), (42, 61, 58), (43, 57, 64), (44, 56, 66), (45, 60, 68), (46, 62, 70), (47, 63, 72), (43, 64, 67), (44, 66, 69), (45, 68, 71), (46, 70, 73), (47, 72, 65), (48, 74, 79), (49, 75, 81), (50, 76, 82), (51, 77, 83), (52, 78, 80), (80, 83, 53), (80, 78, 83), (78, 51, 83), (83, 82, 53), (83, 77, 82), (77, 50, 82), (82, 81, 53), (82, 76, 81), (76, 49, 81), (81, 79, 53), (81, 75, 79), (75, 48, 79), (79, 80, 53), (79, 74, 80), (74, 52, 80), (65, 78, 52), (65, 72, 78), (72, 51, 78), (73, 77, 51), (73, 70, 77), (70, 50, 77), (71, 76, 50), (71, 68, 76), (68, 49, 76), (69, 75, 49), (69, 66, 75), (66, 48, 75), (67, 74, 48), (67, 64, 74), (64, 52, 74), (72, 73, 51), (72, 63, 73), (63, 46, 73), (70, 71, 50), (70, 62, 71), (62, 45, 71), (68, 69, 49), (68, 60, 69), (60, 44, 69), (66, 67, 48), (66, 56, 67), (56, 43, 67), (64, 65, 52), (64, 57, 65), (57, 47, 65), (58, 63, 47), (58, 61, 63), (61, 46, 63), (61, 62, 46), (61, 59, 62), (59, 45, 62), (59, 60, 45), (59, 54, 60), (54, 44, 60), (57, 58, 47), (57, 55, 58), (55, 42, 58), (54, 56, 44), (54, 55, 56), (55, 43, 56), (84, 97, 96), (85, 97, 99), (84, 96, 101), (84, 101, 103), (84, 103, 100), (85, 99, 106), (86, 98, 108), (87, 102, 110), (88, 104, 112), (89, 105, 114), (85, 106, 109), (86, 108, 111), (87, 110, 113), (88, 112, 115), (89, 114, 107), (90, 116, 121), (91, 117, 123), (92, 118, 124), (93, 119, 125), (94, 120, 122), (122, 125, 95), (122, 120, 125), (120, 93, 125), (125, 124, 95), (125, 119, 124), (119, 92, 124), (124, 123, 95), (124, 118, 123), (118, 91, 123), (123, 121, 95), (123, 117, 121), (117, 90, 121), (121, 122, 95), (121, 116, 122), (116, 94, 122), (107, 120, 94), (107, 114, 120), (114, 93, 120), (115, 119, 93), (115, 112, 119), (112, 92, 119), (113, 118, 92), (113, 110, 118), (110, 91, 118), (111, 117, 91), (111, 108, 117), (108, 90, 117), (109, 116, 90), (109, 106, 116), (106, 94, 116), (114, 115, 93), (114, 105, 115), (105, 88, 115), (112, 113, 92), (112, 104, 113), (104, 87, 113), (110, 111, 91), (110, 102, 111), (102, 86, 111), (108, 109, 90), (108, 98, 109), (98, 85, 109), (106, 107, 94), (106, 99, 107), (99, 89, 107), (100, 105, 89), (100, 103, 105), (103, 88, 105), (103, 104, 88), (103, 101, 104), (101, 87, 104), (101, 102, 87), (101, 96, 102), (96, 86, 102), (99, 100, 89), (99, 97, 100), (97, 84, 100), (96, 98, 86), (96, 97, 98), (97, 85, 98)])
_uv = me_icosphere.uv_layers.new(name='UVMap')
_uv.uv.foreach_set('vector', [0.8182, 0.0, 0.7727, 0.07873, 0.8636, 0.07873, 0.7273, 0.1575, 0.6818, 0.07873, 0.6364, 0.1575, 0.09091, 0.0, 0.04545, 0.07873, 0.1364, 0.07873, 0.2727, 0.0, 0.2273, 0.07873, 0.3182, 0.07873, 0.4545, 0.0, 0.4091, 0.07873, 0.5, 0.07873, 0.7273, 0.1575, 0.6364, 0.1575, 0.6818, 0.2362, 0.9091, 0.1575, 0.8182, 0.1575, 0.8636, 0.2362, 0.1818, 0.1575, 0.09091, 0.1575, 0.1364, 0.2362, 0.3636, 0.1575, 0.2727, 0.1575, 0.3182, 0.2362, 0.5455, 0.1575, 0.4545, 0.1575, 0.5, 0.2362, 0.7273, 0.1575, 0.6818, 0.2362, 0.7727, 0.2362, 0.9091, 0.1575, 0.8636, 0.2362, 0.9545, 0.2362, 0.1818, 0.1575, 0.1364, 0.2362, 0.2273, 0.2362, 0.3636, 0.1575, 0.3182, 0.2362, 0.4091, 0.2362, 0.5455, 0.1575, 0.5, 0.2362, 0.5909, 0.2362, 0.8182, 0.3149, 0.7273, 0.3149, 0.7727, 0.3937, 1.0, 0.3149, 0.9091, 0.3149, 0.9545, 0.3937, 0.2727, 0.3149, 0.1818, 0.3149, 0.2273, 0.3937, 0.4545, 0.3149, 0.3636, 0.3149, 0.4091, 0.3937, 0.6364, 0.3149, 0.5455, 0.3149, 0.5909, 0.3937, 0.5909, 0.3937, 0.5, 0.3937, 0.5455, 0.4724, 0.5909, 0.3937, 0.5455, 0.3149, 0.5, 0.3937, 0.5455, 0.3149, 0.4545, 0.3149, 0.5, 0.3937, 0.4091, 0.3937, 0.3182, 0.3937, 0.3636, 0.4724, 0.4091, 0.3937, 0.3636, 0.3149, 0.3182, 0.3937, 0.3636, 0.3149, 0.2727, 0.3149, 0.3182, 0.3937, 0.2273, 0.3937, 0.1364, 0.3937, 0.1818, 0.4724, 0.2273, 0.3937, 0.1818, 0.3149, 0.1364, 0.3937, 0.1818, 0.3149, 0.09091, 0.3149, 0.1364, 0.3937, 0.9545, 0.3937, 0.8636, 0.3937, 0.9091, 0.4724, 0.9545, 0.3937, 0.9091, 0.3149, 0.8636, 0.3937, 0.9091, 0.3149, 0.8182, 0.3149, 0.8636, 0.3937, 0.7727, 0.3937, 0.6818, 0.3937, 0.7273, 0.4724, 0.7727, 0.3937, 0.7273, 0.3149, 0.6818, 0.3937, 0.7273, 0.3149, 0.6364, 0.3149, 0.6818, 0.3937, 0.5909, 0.2362, 0.5455, 0.3149, 0.6364, 0.3149, 0.5909, 0.2362, 0.5, 0.2362, 0.5455, 0.3149, 0.5, 0.2362, 0.4545, 0.3149, 0.5455, 0.3149, 0.4091, 0.2362, 0.3636, 0.3149, 0.4545, 0.3149, 0.4091, 0.2362, 0.3182, 0.2362, 0.3636, 0.3149, 0.3182, 0.2362, 0.2727, 0.3149, 0.3636, 0.3149, 0.2273, 0.2362, 0.1818, 0.3149, 0.2727, 0.3149, 0.2273, 0.2362, 0.1364, 0.2362, 0.1818, 0.3149, 0.1364, 0.2362, 0.09091, 0.3149, 0.1818, 0.3149, 0.9545, 0.2362, 0.9091, 0.3149, 1.0, 0.3149, 0.9545, 0.2362, 0.8636, 0.2362, 0.9091, 0.3149, 0.8636, 0.2362, 0.8182, 0.3149, 0.9091, 0.3149, 0.7727, 0.2362, 0.7273, 0.3149, 0.8182, 0.3149, 0.7727, 0.2362, 0.6818, 0.2362, 0.7273, 0.3149, 0.6818, 0.2362, 0.6364, 0.3149, 0.7273, 0.3149, 0.5, 0.2362, 0.4091, 0.2362, 0.4545, 0.3149, 0.5, 0.2362, 0.4545, 0.1575, 0.4091, 0.2362, 0.4545, 0.1575, 0.3636, 0.1575, 0.4091, 0.2362, 0.3182, 0.2362, 0.2273, 0.2362, 0.2727, 0.3149, 0.3182, 0.2362, 0.2727, 0.1575, 0.2273, 0.2362, 0.2727, 0.1575, 0.1818, 0.1575, 0.2273, 0.2362, 0.1364, 0.2362, 0.04545, 0.2362, 0.09091, 0.3149, 0.1364, 0.2362, 0.09091, 0.1575, 0.04545, 0.2362, 0.09091, 0.1575, 0.0, 0.1575, 0.04545, 0.2362, 0.8636, 0.2362, 0.7727, 0.2362, 0.8182, 0.3149, 0.8636, 0.2362, 0.8182, 0.1575, 0.7727, 0.2362, 0.8182, 0.1575, 0.7273, 0.1575, 0.7727, 0.2362, 0.6818, 0.2362, 0.5909, 0.2362, 0.6364, 0.3149, 0.6818, 0.2362, 0.6364, 0.1575, 0.5909, 0.2362, 0.6364, 0.1575, 0.5455, 0.1575, 0.5909, 0.2362, 0.5, 0.07873, 0.4545, 0.1575, 0.5455, 0.1575, 0.5, 0.07873, 0.4091, 0.07873, 0.4545, 0.1575, 0.4091, 0.07873, 0.3636, 0.1575, 0.4545, 0.1575, 0.3182, 0.07873, 0.2727, 0.1575, 0.3636, 0.1575, 0.3182, 0.07873, 0.2273, 0.07873, 0.2727, 0.1575, 0.2273, 0.07873, 0.1818, 0.1575, 0.2727, 0.1575, 0.1364, 0.07873, 0.09091, 0.1575, 0.1818, 0.1575, 0.1364, 0.07873, 0.04545, 0.07873, 0.09091, 0.1575, 0.04545, 0.07873, 0.0, 0.1575, 0.09091, 0.1575, 0.6364, 0.1575, 0.5909, 0.07873, 0.5455, 0.1575, 0.6364, 0.1575, 0.6818, 0.07873, 0.5909, 0.07873, 0.6818, 0.07873, 0.6364, 0.0, 0.5909, 0.07873, 0.8636, 0.07873, 0.8182, 0.1575, 0.9091, 0.1575, 0.8636, 0.07873, 0.7727, 0.07873, 0.8182, 0.1575, 0.7727, 0.07873, 0.7273, 0.1575, 0.8182, 0.1575, 0.8182, 0.0, 0.7727, 0.07873, 0.8636, 0.07873, 0.7273, 0.1575, 0.6818, 0.07873, 0.6364, 0.1575, 0.09091, 0.0, 0.04545, 0.07873, 0.1364, 0.07873, 0.2727, 0.0, 0.2273, 0.07873, 0.3182, 0.07873, 0.4545, 0.0, 0.4091, 0.07873, 0.5, 0.07873, 0.7273, 0.1575, 0.6364, 0.1575, 0.6818, 0.2362, 0.9091, 0.1575, 0.8182, 0.1575, 0.8636, 0.2362, 0.1818, 0.1575, 0.09091, 0.1575, 0.1364, 0.2362, 0.3636, 0.1575, 0.2727, 0.1575, 0.3182, 0.2362, 0.5455, 0.1575, 0.4545, 0.1575, 0.5, 0.2362, 0.7273, 0.1575, 0.6818, 0.2362, 0.7727, 0.2362, 0.9091, 0.1575, 0.8636, 0.2362, 0.9545, 0.2362, 0.1818, 0.1575, 0.1364, 0.2362, 0.2273, 0.2362, 0.3636, 0.1575, 0.3182, 0.2362, 0.4091, 0.2362, 0.5455, 0.1575, 0.5, 0.2362, 0.5909, 0.2362, 0.8182, 0.3149, 0.7273, 0.3149, 0.7727, 0.3937, 1.0, 0.3149, 0.9091, 0.3149, 0.9545, 0.3937, 0.2727, 0.3149, 0.1818, 0.3149, 0.2273, 0.3937, 0.4545, 0.3149, 0.3636, 0.3149, 0.4091, 0.3937, 0.6364, 0.3149, 0.5455, 0.3149, 0.5909, 0.3937, 0.5909, 0.3937, 0.5, 0.3937, 0.5455, 0.4724, 0.5909, 0.3937, 0.5455, 0.3149, 0.5, 0.3937, 0.5455, 0.3149, 0.4545, 0.3149, 0.5, 0.3937, 0.4091, 0.3937, 0.3182, 0.3937, 0.3636, 0.4724, 0.4091, 0.3937, 0.3636, 0.3149, 0.3182, 0.3937, 0.3636, 0.3149, 0.2727, 0.3149, 0.3182, 0.3937, 0.2273, 0.3937, 0.1364, 0.3937, 0.1818, 0.4724, 0.2273, 0.3937, 0.1818, 0.3149, 0.1364, 0.3937, 0.1818, 0.3149, 0.09091, 0.3149, 0.1364, 0.3937, 0.9545, 0.3937, 0.8636, 0.3937, 0.9091, 0.4724, 0.9545, 0.3937, 0.9091, 0.3149, 0.8636, 0.3937, 0.9091, 0.3149, 0.8182, 0.3149, 0.8636, 0.3937, 0.7727, 0.3937, 0.6818, 0.3937, 0.7273, 0.4724, 0.7727, 0.3937, 0.7273, 0.3149, 0.6818, 0.3937, 0.7273, 0.3149, 0.6364, 0.3149, 0.6818, 0.3937, 0.5909, 0.2362, 0.5455, 0.3149, 0.6364, 0.3149, 0.5909, 0.2362, 0.5, 0.2362, 0.5455, 0.3149, 0.5, 0.2362, 0.4545, 0.3149, 0.5455, 0.3149, 0.4091, 0.2362, 0.3636, 0.3149, 0.4545, 0.3149, 0.4091, 0.2362, 0.3182, 0.2362, 0.3636, 0.3149, 0.3182, 0.2362, 0.2727, 0.3149, 0.3636, 0.3149, 0.2273, 0.2362, 0.1818, 0.3149, 0.2727, 0.3149, 0.2273, 0.2362, 0.1364, 0.2362, 0.1818, 0.3149, 0.1364, 0.2362, 0.09091, 0.3149, 0.1818, 0.3149, 0.9545, 0.2362, 0.9091, 0.3149, 1.0, 0.3149, 0.9545, 0.2362, 0.8636, 0.2362, 0.9091, 0.3149, 0.8636, 0.2362, 0.8182, 0.3149, 0.9091, 0.3149, 0.7727, 0.2362, 0.7273, 0.3149, 0.8182, 0.3149, 0.7727, 0.2362, 0.6818, 0.2362, 0.7273, 0.3149, 0.6818, 0.2362, 0.6364, 0.3149, 0.7273, 0.3149, 0.5, 0.2362, 0.4091, 0.2362, 0.4545, 0.3149, 0.5, 0.2362, 0.4545, 0.1575, 0.4091, 0.2362, 0.4545, 0.1575, 0.3636, 0.1575, 0.4091, 0.2362, 0.3182, 0.2362, 0.2273, 0.2362, 0.2727, 0.3149, 0.3182, 0.2362, 0.2727, 0.1575, 0.2273, 0.2362, 0.2727, 0.1575, 0.1818, 0.1575, 0.2273, 0.2362, 0.1364, 0.2362, 0.04545, 0.2362, 0.09091, 0.3149, 0.1364, 0.2362, 0.09091, 0.1575, 0.04545, 0.2362, 0.09091, 0.1575, 0.0, 0.1575, 0.04545, 0.2362, 0.8636, 0.2362, 0.7727, 0.2362, 0.8182, 0.3149, 0.8636, 0.2362, 0.8182, 0.1575, 0.7727, 0.2362, 0.8182, 0.1575, 0.7273, 0.1575, 0.7727, 0.2362, 0.6818, 0.2362, 0.5909, 0.2362, 0.6364, 0.3149, 0.6818, 0.2362, 0.6364, 0.1575, 0.5909, 0.2362, 0.6364, 0.1575, 0.5455, 0.1575, 0.5909, 0.2362, 0.5, 0.07873, 0.4545, 0.1575, 0.5455, 0.1575, 0.5, 0.07873, 0.4091, 0.07873, 0.4545, 0.1575, 0.4091, 0.07873, 0.3636, 0.1575, 0.4545, 0.1575, 0.3182, 0.07873, 0.2727, 0.1575, 0.3636, 0.1575, 0.3182, 0.07873, 0.2273, 0.07873, 0.2727, 0.1575, 0.2273, 0.07873, 0.1818, 0.1575, 0.2727, 0.1575, 0.1364, 0.07873, 0.09091, 0.1575, 0.1818, 0.1575, 0.1364, 0.07873, 0.04545, 0.07873, 0.09091, 0.1575, 0.04545, 0.07873, 0.0, 0.1575, 0.09091, 0.1575, 0.6364, 0.1575, 0.5909, 0.07873, 0.5455, 0.1575, 0.6364, 0.1575, 0.6818, 0.07873, 0.5909, 0.07873, 0.6818, 0.07873, 0.6364, 0.0, 0.5909, 0.07873, 0.8636, 0.07873, 0.8182, 0.1575, 0.9091, 0.1575, 0.8636, 0.07873, 0.7727, 0.07873, 0.8182, 0.1575, 0.7727, 0.07873, 0.7273, 0.1575, 0.8182, 0.1575, 0.8182, 0.0, 0.7727, 0.07873, 0.8636, 0.07873, 0.7273, 0.1575, 0.6818, 0.07873, 0.6364, 0.1575, 0.09091, 0.0, 0.04545, 0.07873, 0.1364, 0.07873, 0.2727, 0.0, 0.2273, 0.07873, 0.3182, 0.07873, 0.4545, 0.0, 0.4091, 0.07873, 0.5, 0.07873, 0.7273, 0.1575, 0.6364, 0.1575, 0.6818, 0.2362, 0.9091, 0.1575, 0.8182, 0.1575, 0.8636, 0.2362, 0.1818, 0.1575, 0.09091, 0.1575, 0.1364, 0.2362, 0.3636, 0.1575, 0.2727, 0.1575, 0.3182, 0.2362, 0.5455, 0.1575, 0.4545, 0.1575, 0.5, 0.2362, 0.7273, 0.1575, 0.6818, 0.2362, 0.7727, 0.2362, 0.9091, 0.1575, 0.8636, 0.2362, 0.9545, 0.2362, 0.1818, 0.1575, 0.1364, 0.2362, 0.2273, 0.2362, 0.3636, 0.1575, 0.3182, 0.2362, 0.4091, 0.2362, 0.5455, 0.1575, 0.5, 0.2362, 0.5909, 0.2362, 0.8182, 0.3149, 0.7273, 0.3149, 0.7727, 0.3937, 1.0, 0.3149, 0.9091, 0.3149, 0.9545, 0.3937, 0.2727, 0.3149, 0.1818, 0.3149, 0.2273, 0.3937, 0.4545, 0.3149, 0.3636, 0.3149, 0.4091, 0.3937, 0.6364, 0.3149, 0.5455, 0.3149, 0.5909, 0.3937, 0.5909, 0.3937, 0.5, 0.3937, 0.5455, 0.4724, 0.5909, 0.3937, 0.5455, 0.3149, 0.5, 0.3937, 0.5455, 0.3149, 0.4545, 0.3149, 0.5, 0.3937, 0.4091, 0.3937, 0.3182, 0.3937, 0.3636, 0.4724, 0.4091, 0.3937, 0.3636, 0.3149, 0.3182, 0.3937, 0.3636, 0.3149, 0.2727, 0.3149, 0.3182, 0.3937, 0.2273, 0.3937, 0.1364, 0.3937, 0.1818, 0.4724, 0.2273, 0.3937, 0.1818, 0.3149, 0.1364, 0.3937, 0.1818, 0.3149, 0.09091, 0.3149, 0.1364, 0.3937, 0.9545, 0.3937, 0.8636, 0.3937, 0.9091, 0.4724, 0.9545, 0.3937, 0.9091, 0.3149, 0.8636, 0.3937, 0.9091, 0.3149, 0.8182, 0.3149, 0.8636, 0.3937, 0.7727, 0.3937, 0.6818, 0.3937, 0.7273, 0.4724, 0.7727, 0.3937, 0.7273, 0.3149, 0.6818, 0.3937, 0.7273, 0.3149, 0.6364, 0.3149, 0.6818, 0.3937, 0.5909, 0.2362, 0.5455, 0.3149, 0.6364, 0.3149, 0.5909, 0.2362, 0.5, 0.2362, 0.5455, 0.3149, 0.5, 0.2362, 0.4545, 0.3149, 0.5455, 0.3149, 0.4091, 0.2362, 0.3636, 0.3149, 0.4545, 0.3149, 0.4091, 0.2362, 0.3182, 0.2362, 0.3636, 0.3149, 0.3182, 0.2362, 0.2727, 0.3149, 0.3636, 0.3149, 0.2273, 0.2362, 0.1818, 0.3149, 0.2727, 0.3149, 0.2273, 0.2362, 0.1364, 0.2362, 0.1818, 0.3149, 0.1364, 0.2362, 0.09091, 0.3149, 0.1818, 0.3149, 0.9545, 0.2362, 0.9091, 0.3149, 1.0, 0.3149, 0.9545, 0.2362, 0.8636, 0.2362, 0.9091, 0.3149, 0.8636, 0.2362, 0.8182, 0.3149, 0.9091, 0.3149, 0.7727, 0.2362, 0.7273, 0.3149, 0.8182, 0.3149, 0.7727, 0.2362, 0.6818, 0.2362, 0.7273, 0.3149, 0.6818, 0.2362, 0.6364, 0.3149, 0.7273, 0.3149, 0.5, 0.2362, 0.4091, 0.2362, 0.4545, 0.3149, 0.5, 0.2362, 0.4545, 0.1575, 0.4091, 0.2362, 0.4545, 0.1575, 0.3636, 0.1575, 0.4091, 0.2362, 0.3182, 0.2362, 0.2273, 0.2362, 0.2727, 0.3149, 0.3182, 0.2362, 0.2727, 0.1575, 0.2273, 0.2362, 0.2727, 0.1575, 0.1818, 0.1575, 0.2273, 0.2362, 0.1364, 0.2362, 0.04545, 0.2362, 0.09091, 0.3149, 0.1364, 0.2362, 0.09091, 0.1575, 0.04545, 0.2362, 0.09091, 0.1575, 0.0, 0.1575, 0.04545, 0.2362, 0.8636, 0.2362, 0.7727, 0.2362, 0.8182, 0.3149, 0.8636, 0.2362, 0.8182, 0.1575, 0.7727, 0.2362, 0.8182, 0.1575, 0.7273, 0.1575, 0.7727, 0.2362, 0.6818, 0.2362, 0.5909, 0.2362, 0.6364, 0.3149, 0.6818, 0.2362, 0.6364, 0.1575, 0.5909, 0.2362, 0.6364, 0.1575, 0.5455, 0.1575, 0.5909, 0.2362, 0.5, 0.07873, 0.4545, 0.1575, 0.5455, 0.1575, 0.5, 0.07873, 0.4091, 0.07873, 0.4545, 0.1575, 0.4091, 0.07873, 0.3636, 0.1575, 0.4545, 0.1575, 0.3182, 0.07873, 0.2727, 0.1575, 0.3636, 0.1575, 0.3182, 0.07873, 0.2273, 0.07873, 0.2727, 0.1575, 0.2273, 0.07873, 0.1818, 0.1575, 0.2727, 0.1575, 0.1364, 0.07873, 0.09091, 0.1575, 0.1818, 0.1575, 0.1364, 0.07873, 0.04545, 0.07873, 0.09091, 0.1575, 0.04545, 0.07873, 0.0, 0.1575, 0.09091, 0.1575, 0.6364, 0.1575, 0.5909, 0.07873, 0.5455, 0.1575, 0.6364, 0.1575, 0.6818, 0.07873, 0.5909, 0.07873, 0.6818, 0.07873, 0.6364, 0.0, 0.5909, 0.07873, 0.8636, 0.07873, 0.8182, 0.1575, 0.9091, 0.1575, 0.8636, 0.07873, 0.7727, 0.07873, 0.8182, 0.1575, 0.7727, 0.07873, 0.7273, 0.1575, 0.8182, 0.1575])
me_icosphere.materials.append(mat_material_001)
me_icosphere.use_remesh_fix_poles = True
me_icosphere.use_remesh_preserve_attributes = False
me_icosphere.use_mirror_vertex_groups = False
me_icosphere.update()
me_circle_004 = bpy.data.meshes.new('Circle.004')
me_circle_004.from_pydata([(8.675e-09, 0.06987, 0.1366), (-0.6218, 0.359, 1.85), (-0.06051, -0.03494, 0.1366), (7.991e-08, -0.718, 1.85), (0.06051, -0.03494, 0.1366), (0.6218, 0.359, 1.85)], [], [(1, 2, 3, 4, 5, 0)])
_uv = me_circle_004.uv_layers.new(name='UVMap')
_uv.uv.foreach_set('vector', [0.0, 0.0, 0.0, 0.0, 0.0, 0.0, 0.0, 0.0, 0.0, 0.0, 0.0, 0.0])
me_circle_004.materials.append(mat_material_002)
me_circle_004.use_remesh_fix_poles = True
me_circle_004.use_remesh_preserve_attributes = False
me_circle_004.use_mirror_vertex_groups = False
me_circle_004.update()
me_plane = bpy.data.meshes.new('Plane')
me_plane.from_pydata([(-1.0, -1.0, 0.0), (1.0, -1.0, 0.0), (-1.0, 1.0, 0.0), (1.0, 1.0, 0.0)], [], [(0, 1, 3, 2)])
_uv = me_plane.uv_layers.new(name='UVMap')
_uv.uv.foreach_set('vector', [0.0, 0.0, 1.0, 0.0, 1.0, 1.0, 0.0, 1.0])
me_plane.materials.append(mat_material_006)
me_plane.use_remesh_fix_poles = True
me_plane.use_remesh_preserve_attributes = False
me_plane.use_mirror_vertex_groups = False
me_plane.update()

# ---- objects
ob_light = bpy.data.objects.new('Light', light_light)
ob_camera = bpy.data.objects.new('Camera', cam_camera)
ob_petal = bpy.data.objects.new('petal', me_circle)
ob_base = bpy.data.objects.new('base', me_circle_002)
ob_pollen = bpy.data.objects.new('pollen', me_icosphere)
ob_stamen = bpy.data.objects.new('stamen', me_circle_004)
ob_plane = bpy.data.objects.new('Plane', me_plane)

# ---- transforms, parenting, visibility, modifiers, constraints
ob_light.location = (7.171, -8.223, 11.26)
ob_light.rotation_euler = (-0.2205, 0.06772, 2.766)
ob_light.lock_rotations_4d = False
ob_light.empty_display_type = 'ARROWS'
ob_light.color = (0.0, 0.0, 0.0, 0.0)
ob_light.lineart.crease_threshold = 0.0
ob_camera.location = (7.359, -6.926, 10.87)
ob_camera.rotation_euler = (1.109, 0.0, 0.8149)
ob_camera.lock_rotations_4d = False
ob_camera.empty_display_type = 'ARROWS'
ob_camera.color = (0.0, 0.0, 0.0, 0.0)
ob_camera.display_type = 'WIRE'
ob_camera.lineart.crease_threshold = 0.0
ob_petal.location = (0.0, 0.0, 6.308)
ob_petal.lineart.crease_threshold = 0.0
ob_base.location = (0.0, 0.0, 5.907)
ob_base.scale = (0.4437, 0.4437, 0.4437)
ob_base.lineart.crease_threshold = 0.0
ob_pollen.location = (0.0, 0.0, 7.664)
ob_pollen.scale = (2.198, 2.198, 2.198)
ob_pollen.lineart.crease_threshold = 0.0
ob_stamen.location = (0.0, 0.0, 6.109)
ob_stamen.rotation_euler = (0.0, 0.0, 1.571)
ob_stamen.scale = (1.106, 1.106, 1.106)
ob_stamen.lineart.crease_threshold = 0.0
_m = ob_stamen.modifiers.new('Solidify', 'SOLIDIFY')
_m.thickness = 0.1
ob_plane.location = (0.0, 0.0, 0.0)
ob_plane.scale = (5.809, 5.809, 5.809)
ob_plane.lineart.crease_threshold = 0.0

# ---- collection membership
col_collection.objects.link(ob_light)
col_collection.objects.link(ob_camera)
col_collection.objects.link(ob_petal)
col_collection.objects.link(ob_base)
col_collection.objects.link(ob_pollen)
col_collection.objects.link(ob_stamen)
col_collection.objects.link(ob_plane)

# ---- scene / render settings (as saved in the file)
scene.camera = ob_camera
scene.frame_start = 1; scene.frame_end = 250; scene.frame_set(1)
scene.render.engine = 'BLENDER_EEVEE_NEXT'
scene.cycles.use_denoising = False
scene.cycles.samples = 128
scene.cycles.sampling_pattern = 'TABULATED_SOBOL'
scene.cycles.use_adaptive_sampling = False
scene.cycles.use_light_tree = False
scene.view_settings.view_transform = 'Filmic'
bpy.context.view_layer.update()
